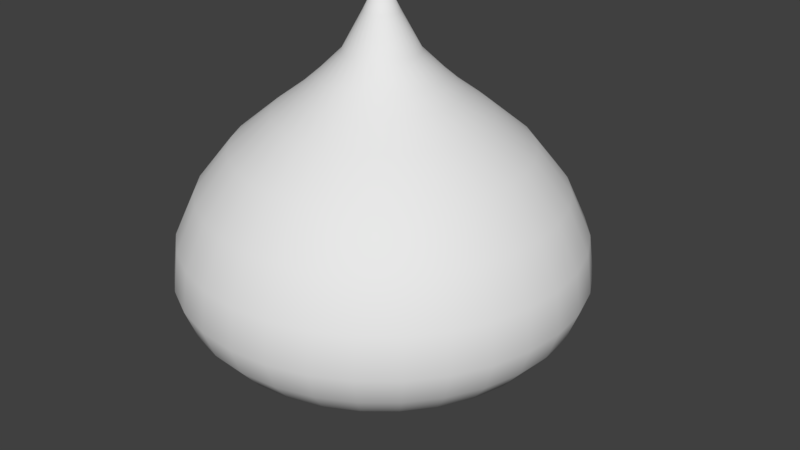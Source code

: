 # Source: slime2.blend  (saved by Blender 2.79.0; exported with 4.5.12 LTS)
import bpy
from mathutils import Matrix  # noqa: F401  (used for matrix-valued properties, if any)

bpy.ops.wm.read_factory_settings(use_empty=True)
scene = bpy.context.scene
scene.name = 'Scene'

# ---- collections
col_collection_1 = bpy.data.collections.new('Collection 1'); scene.collection.children.link(col_collection_1)

# ---- materials (node trees are filled in below, after node groups)
mat_eyes = bpy.data.materials.new('eyes')
mat_eyes.alpha_threshold = 0.0
mat_eyes.use_transparent_shadow = False
mat_eyes.roughness = 0.5

# ---- material node trees

# ---- world
world_world = bpy.data.worlds.new('World'); scene.world = world_world
world_world.color = (0.05088, 0.05088, 0.05088)
world_world.use_sun_shadow = False
world_world.sun_shadow_jitter_overblur = 0.0
world_world.cycles.sampling_method = 'MANUAL'

# ---- meshes
me_x = bpy.data.meshes.new('球體')
me_x.from_pydata([(3.247e-08, 0.08267, 1.662), (3.363e-08, 0.1772, 1.488), (3.421e-08, 0.2853, 1.382), (3.411e-08, 0.3685, 1.309), (2.819e-08, 0.4982, 1.212), (1.701e-08, 0.6939, 1.05), (8.572e-09, 0.8554, 0.8475), (3.141e-09, 0.9532, 0.6355), (2.129e-10, 0.9777, 0.4411), (0.0, 0.5556, 0.05443), (0.01613, 0.08108, 1.662), (0.03457, 0.1738, 1.488), (0.05567, 0.2799, 1.382), (0.07189, 0.3614, 1.309), (0.0972, 0.4887, 1.212), (0.1354, 0.6806, 1.05), (0.1669, 0.839, 0.8475), (0.186, 0.9348, 0.6355), (0.1907, 0.9589, 0.4411), (0.1802, 0.9061, 0.299), (0.1622, 0.8155, 0.1881), (0.1379, 0.6935, 0.1071), (0.1084, 0.5449, 0.05443), (0.07466, 0.3753, 0.02587), (0.03806, 0.1913, 0.01489), (0.03164, 0.07638, 1.662), (0.06782, 0.1637, 1.488), (0.1092, 0.2636, 1.382), (0.141, 0.3404, 1.309), (0.1907, 0.4603, 1.212), (0.2655, 0.6411, 1.05), (0.3274, 0.7903, 0.8475), (0.3648, 0.8806, 0.6355), (0.3741, 0.9033, 0.4411), (0.3536, 0.8536, 0.299), (0.3182, 0.7682, 0.1881), (0.2706, 0.6533, 0.1071), (0.2126, 0.5133, 0.05443), (0.1464, 0.3536, 0.02587), (0.07466, 0.1802, 0.01489), (0.04593, 0.06874, 1.662), (0.09846, 0.1474, 1.488), (0.1585, 0.2372, 1.382), (0.2047, 0.3064, 1.309), (0.2768, 0.4143, 1.212), (0.3855, 0.577, 1.05), (0.4752, 0.7112, 0.8475), (0.5295, 0.7925, 0.6355), (0.5432, 0.8129, 0.4411), (0.5133, 0.7682, 0.299), (0.4619, 0.6913, 0.1881), (0.3928, 0.5879, 0.1071), (0.3087, 0.4619, 0.05443), (0.2126, 0.3182, 0.02587), (0.1084, 0.1622, 0.01489), (0.05846, 0.05846, 1.662), (0.1253, 0.1253, 1.488), (0.2018, 0.2018, 1.382), (0.2606, 0.2606, 1.309), (0.3523, 0.3523, 1.212), (0.4907, 0.4907, 1.05), (0.6049, 0.6049, 0.8475), (0.674, 0.674, 0.6355), (0.6913, 0.6913, 0.4411), (0.6533, 0.6533, 0.299), (0.5879, 0.5879, 0.1881), (0.5, 0.5, 0.1071), (0.3928, 0.3928, 0.05443), (0.2706, 0.2706, 0.02587), (0.1379, 0.1379, 0.01489), (0.06874, 0.04593, 1.662), (0.1474, 0.09846, 1.488), (0.2372, 0.1585, 1.382), (0.3064, 0.2047, 1.309), (0.4143, 0.2768, 1.212), (0.577, 0.3855, 1.05), (0.7112, 0.4752, 0.8475), (0.7925, 0.5295, 0.6355), (0.8129, 0.5432, 0.4411), (0.7682, 0.5133, 0.299), (0.6913, 0.4619, 0.1881), (0.5879, 0.3928, 0.1071), (0.4619, 0.3087, 0.05443), (0.3182, 0.2126, 0.02587), (0.1622, 0.1084, 0.01489), (0.07638, 0.03164, 1.662), (0.1637, 0.06782, 1.488), (0.2636, 0.1092, 1.382), (0.3404, 0.141, 1.309), (0.4603, 0.1907, 1.212), (0.6411, 0.2655, 1.05), (0.7903, 0.3274, 0.8475), (0.8806, 0.3648, 0.6355), (0.9033, 0.3741, 0.4411), (0.8536, 0.3536, 0.299), (0.7682, 0.3182, 0.1881), (0.6533, 0.2706, 0.1071), (0.5133, 0.2126, 0.05443), (0.3536, 0.1464, 0.02587), (0.1802, 0.07466, 0.01489), (0.08108, 0.01613, 1.662), (0.1738, 0.03457, 1.488), (0.2799, 0.05567, 1.382), (0.3614, 0.07189, 1.309), (0.4887, 0.0972, 1.212), (0.6806, 0.1354, 1.05), (0.839, 0.1669, 0.8475), (0.9348, 0.186, 0.6355), (0.9589, 0.1907, 0.4411), (0.9061, 0.1802, 0.299), (0.8155, 0.1622, 0.1881), (0.6935, 0.1379, 0.1071), (0.5449, 0.1084, 0.05443), (0.3753, 0.07466, 0.02587), (0.1913, 0.03806, 0.01489), (0.08267, -2.997e-07, 1.662), (0.1772, -2.92e-07, 1.488), (0.2853, -2.83e-07, 1.382), (0.3685, -2.849e-07, 1.309), (0.4982, -2.98e-07, 1.212), (0.6939, -2.649e-07, 1.05), (0.8554, -3.729e-07, 0.8475), (0.9532, -3.719e-07, 0.6355), (0.9777, -3.932e-07, 0.4411), (0.9239, -2.298e-07, 0.299), (0.8315, -3.341e-07, 0.1881), (0.7071, -3.192e-07, 0.1071), (0.5556, -3.415e-07, 0.05443), (0.3827, -3.043e-07, 0.02587), (0.1951, -3.08e-07, 0.01489), (0.08108, -0.01613, 1.662), (0.1738, -0.03457, 1.488), (0.2799, -0.05567, 1.382), (0.3614, -0.07189, 1.309), (0.4887, -0.0972, 1.212), (0.6806, -0.1354, 1.05), (0.839, -0.1669, 0.8475), (0.9348, -0.186, 0.6355), (0.9589, -0.1907, 0.4411), (0.9061, -0.1802, 0.299), (0.8155, -0.1622, 0.1881), (0.6935, -0.138, 0.1071), (0.5449, -0.1084, 0.05443), (0.3753, -0.07466, 0.02587), (0.1913, -0.03806, 0.01489), (0.07638, -0.03164, 1.662), (0.1637, -0.06782, 1.488), (0.2636, -0.1092, 1.382), (0.3404, -0.141, 1.309), (0.4603, -0.1907, 1.212), (0.6411, -0.2655, 1.05), (0.7903, -0.3274, 0.8475), (0.8806, -0.3648, 0.6355), (0.9033, -0.3741, 0.4411), (0.8536, -0.3536, 0.299), (0.7682, -0.3182, 0.1881), (0.6533, -0.2706, 0.1071), (0.5133, -0.2126, 0.05443), (0.3536, -0.1464, 0.02587), (0.1802, -0.07466, 0.01489), (0.06874, -0.04593, 1.662), (0.1474, -0.09846, 1.488), (0.2372, -0.1585, 1.382), (0.3064, -0.2047, 1.309), (0.4143, -0.2768, 1.212), (0.577, -0.3855, 1.05), (0.7112, -0.4752, 0.8475), (0.7925, -0.5295, 0.6355), (0.8129, -0.5432, 0.4411), (0.7682, -0.5133, 0.299), (0.6913, -0.4619, 0.1881), (0.5879, -0.3928, 0.1071), (0.4619, -0.3087, 0.05443), (0.3182, -0.2126, 0.02587), (0.1622, -0.1084, 0.01489), (0.05846, -0.05846, 1.662), (0.1253, -0.1253, 1.488), (0.2018, -0.2018, 1.382), (0.2606, -0.2606, 1.309), (0.3523, -0.3523, 1.212), (0.4907, -0.4907, 1.05), (0.6049, -0.6049, 0.8475), (0.674, -0.674, 0.6355), (0.6913, -0.6913, 0.4411), (0.6533, -0.6533, 0.299), (0.5879, -0.5879, 0.1881), (0.5, -0.5, 0.1071), (0.3928, -0.3928, 0.05443), (0.2706, -0.2706, 0.02587), (0.1379, -0.138, 0.01489), (0.04593, -0.06874, 1.662), (0.09846, -0.1474, 1.488), (0.1585, -0.2372, 1.382), (0.2047, -0.3064, 1.309), (0.2768, -0.4143, 1.212), (0.3855, -0.577, 1.05), (0.4752, -0.7112, 0.8475), (0.5295, -0.7925, 0.6355), (0.5432, -0.8129, 0.4411), (0.5133, -0.7682, 0.299), (0.4619, -0.6913, 0.1881), (0.3928, -0.5879, 0.1071), (0.3087, -0.4619, 0.05443), (0.2126, -0.3182, 0.02587), (0.1084, -0.1622, 0.01489), (0.0, -3.258e-07, 0.01323), (0.03164, -0.07638, 1.662), (0.06782, -0.1637, 1.488), (0.1092, -0.2636, 1.382), (0.141, -0.3404, 1.309), (0.1907, -0.4603, 1.212), (0.2655, -0.6411, 1.05), (0.3274, -0.7903, 0.8475), (0.3648, -0.8806, 0.6355), (0.3741, -0.9033, 0.4411), (0.3536, -0.8536, 0.299), (0.3182, -0.7682, 0.1881), (0.2706, -0.6533, 0.1071), (0.2126, -0.5133, 0.05443), (0.1464, -0.3536, 0.02587), (0.07466, -0.1802, 0.01489), (0.01613, -0.08108, 1.662), (0.03457, -0.1738, 1.488), (0.05567, -0.2799, 1.382), (0.07189, -0.3614, 1.309), (0.0972, -0.4887, 1.212), (0.1354, -0.6806, 1.05), (0.1669, -0.839, 0.8475), (0.186, -0.9348, 0.6355), (0.1907, -0.9589, 0.4411), (0.1802, -0.9061, 0.299), (0.1622, -0.8155, 0.1881), (0.1379, -0.6935, 0.1071), (0.1084, -0.5449, 0.05443), (0.07466, -0.3753, 0.02587), (0.03806, -0.1913, 0.01489), (2.941e-08, -0.08267, 1.662), (5.271e-08, -0.1772, 1.488), (4.773e-08, -0.2853, 1.382), (2.065e-08, -0.3685, 1.309), (-2.301e-08, -0.4982, 1.212), (6.475e-08, -0.6939, 1.05), (-6.595e-08, -0.8554, 0.8475), (-9.25e-08, -0.9532, 0.6355), (-8.496e-08, -0.9777, 0.4411), (6.357e-08, -0.9239, 0.299), (-8.544e-08, -0.8315, 0.1881), (-2.584e-08, -0.7071, 0.1071), (-1.094e-08, -0.5556, 0.05443), (3.964e-09, -0.3827, 0.02587), (3.964e-09, -0.1951, 0.01489), (-0.01613, -0.08108, 1.662), (-0.03457, -0.1738, 1.488), (-0.05567, -0.2799, 1.382), (-0.07189, -0.3614, 1.309), (-0.0972, -0.4887, 1.212), (-0.1354, -0.6806, 1.05), (-0.1669, -0.839, 0.8475), (-0.186, -0.9348, 0.6355), (-0.1907, -0.9589, 0.4411), (-0.1802, -0.9061, 0.299), (-0.1622, -0.8155, 0.1881), (-0.1379, -0.6935, 0.1071), (-0.1084, -0.5449, 0.05443), (-0.07466, -0.3753, 0.02587), (-0.03806, -0.1913, 0.01489), (-0.03164, -0.07638, 1.662), (-0.06782, -0.1637, 1.488), (-0.1092, -0.2636, 1.382), (-0.141, -0.3404, 1.309), (-0.1907, -0.4603, 1.212), (-0.2655, -0.6411, 1.05), (-0.3274, -0.7903, 0.8475), (-0.3648, -0.8806, 0.6355), (-0.3741, -0.9033, 0.4411), (-0.3536, -0.8536, 0.299), (-0.3182, -0.7682, 0.1881), (-0.2706, -0.6533, 0.1071), (-0.2126, -0.5133, 0.05443), (-0.1464, -0.3536, 0.02587), (-0.07466, -0.1802, 0.01489), (-0.04593, -0.06874, 1.662), (-0.09846, -0.1474, 1.488), (-0.1585, -0.2372, 1.382), (-0.2047, -0.3064, 1.309), (-0.2768, -0.4143, 1.212), (-0.3855, -0.577, 1.05), (-0.4752, -0.7112, 0.8475), (-0.5295, -0.7925, 0.6355), (-0.5432, -0.8129, 0.4411), (-0.5133, -0.7682, 0.299), (-0.4619, -0.6913, 0.1881), (-0.3928, -0.5879, 0.1071), (-0.3087, -0.4619, 0.05443), (-0.2126, -0.3182, 0.02587), (-0.1084, -0.1622, 0.01489), (-1.699e-07, -4.973e-07, 1.823), (-0.05846, -0.05846, 1.662), (-0.1253, -0.1253, 1.488), (-0.2018, -0.2018, 1.382), (-0.2606, -0.2606, 1.309), (-0.3523, -0.3523, 1.212), (-0.4907, -0.4907, 1.05), (-0.6049, -0.6049, 0.8475), (-0.674, -0.674, 0.6355), (-0.6913, -0.6913, 0.4411), (-0.6533, -0.6533, 0.299), (-0.5879, -0.5879, 0.1881), (-0.5, -0.5, 0.1071), (-0.3928, -0.3928, 0.05443), (-0.2706, -0.2706, 0.02587), (-0.1379, -0.1379, 0.01489), (-0.06874, -0.04593, 1.662), (-0.1474, -0.09846, 1.488), (-0.2372, -0.1585, 1.382), (-0.3064, -0.2047, 1.309), (-0.4143, -0.2768, 1.212), (-0.577, -0.3855, 1.05), (-0.7112, -0.4752, 0.8475), (-0.7925, -0.5295, 0.6355), (-0.8129, -0.5432, 0.4411), (-0.7682, -0.5133, 0.299), (-0.6913, -0.4619, 0.1881), (-0.5879, -0.3928, 0.1071), (-0.4619, -0.3087, 0.05443), (-0.3182, -0.2126, 0.02587), (-0.1622, -0.1084, 0.01489), (-0.07638, -0.03164, 1.662), (-0.1637, -0.06782, 1.488), (-0.2636, -0.1092, 1.382), (-0.3404, -0.141, 1.309), (-0.4603, -0.1907, 1.212), (-0.6411, -0.2655, 1.05), (-0.7903, -0.3274, 0.8475), (-0.8806, -0.3648, 0.6355), (-0.9033, -0.3741, 0.4411), (-0.8536, -0.3536, 0.299), (-0.7682, -0.3182, 0.1881), (-0.6533, -0.2706, 0.1071), (-0.5133, -0.2126, 0.05443), (-0.3536, -0.1464, 0.02587), (-0.1802, -0.07466, 0.01489), (-0.08108, -0.01613, 1.662), (-0.1738, -0.03457, 1.488), (-0.2799, -0.05567, 1.382), (-0.3614, -0.07189, 1.309), (-0.4887, -0.0972, 1.212), (-0.6806, -0.1354, 1.05), (-0.839, -0.1669, 0.8475), (-0.9348, -0.186, 0.6355), (-0.9589, -0.1907, 0.4411), (-0.9061, -0.1802, 0.299), (-0.8155, -0.1622, 0.1881), (-0.6935, -0.1379, 0.1071), (-0.5449, -0.1084, 0.05443), (-0.3753, -0.07466, 0.02587), (-0.1913, -0.03806, 0.01489), (-0.08267, -2.934e-07, 1.662), (-0.1772, -2.747e-07, 1.488), (-0.2853, -2.677e-07, 1.382), (-0.3685, -2.151e-07, 1.309), (-0.4982, -1.819e-07, 1.212), (-0.6939, -2.985e-07, 1.05), (-0.8554, -1.13e-07, 0.8475), (-0.9532, -1.446e-07, 0.6355), (-0.9777, -9.61e-08, 0.4411), (-0.9239, -3.192e-07, 0.299), (-0.8315, -1.404e-07, 0.1881), (-0.7071, -1.851e-07, 0.1071), (-0.5556, -2.596e-07, 0.05443), (-0.3827, -2.521e-07, 0.02587), (-0.1951, -3.155e-07, 0.01489), (-0.08108, 0.01613, 1.662), (-0.1738, 0.03457, 1.488), (-0.2799, 0.05567, 1.382), (-0.3614, 0.07189, 1.309), (-0.4887, 0.0972, 1.212), (-0.6806, 0.1354, 1.05), (-0.839, 0.1669, 0.8475), (-0.9348, 0.186, 0.6355), (-0.9589, 0.1907, 0.4411), (-0.9061, 0.1802, 0.299), (-0.8155, 0.1622, 0.1881), (-0.6935, 0.1379, 0.1071), (-0.5449, 0.1084, 0.05443), (-0.3753, 0.07466, 0.02587), (-0.1913, 0.03806, 0.01489), (-0.07638, 0.03164, 1.662), (-0.1637, 0.06782, 1.488), (-0.2636, 0.1092, 1.382), (-0.3404, 0.141, 1.309), (-0.4603, 0.1907, 1.212), (-0.6411, 0.2655, 1.05), (-0.7903, 0.3274, 0.8475), (-0.8806, 0.3648, 0.6355), (-0.9032, 0.3741, 0.4411), (-0.8536, 0.3536, 0.299), (-0.7682, 0.3182, 0.1881), (-0.6533, 0.2706, 0.1071), (-0.5133, 0.2126, 0.05443), (-0.3536, 0.1464, 0.02587), (-0.1802, 0.07466, 0.01489), (-0.06874, 0.04593, 1.662), (-0.1474, 0.09846, 1.488), (-0.2372, 0.1585, 1.382), (-0.3064, 0.2047, 1.309), (-0.4143, 0.2768, 1.212), (-0.577, 0.3855, 1.05), (-0.7112, 0.4752, 0.8475), (-0.7925, 0.5295, 0.6355), (-0.8129, 0.5432, 0.4411), (-0.7682, 0.5133, 0.299), (-0.6913, 0.4619, 0.1881), (-0.5879, 0.3928, 0.1071), (-0.4619, 0.3087, 0.05443), (-0.3182, 0.2126, 0.02587), (-0.1622, 0.1084, 0.01489), (-0.05846, 0.05846, 1.662), (-0.1253, 0.1253, 1.488), (-0.2018, 0.2018, 1.382), (-0.2606, 0.2606, 1.309), (-0.3523, 0.3523, 1.212), (-0.4907, 0.4907, 1.05), (-0.6049, 0.6049, 0.8475), (-0.674, 0.674, 0.6355), (-0.6913, 0.6913, 0.4411), (-0.6533, 0.6533, 0.299), (-0.5879, 0.5879, 0.1881), (-0.5, 0.5, 0.1071), (-0.3928, 0.3928, 0.05443), (-0.2706, 0.2706, 0.02587), (-0.1379, 0.1379, 0.01489), (-0.04593, 0.06874, 1.662), (-0.09846, 0.1474, 1.488), (-0.1585, 0.2372, 1.382), (-0.2047, 0.3064, 1.309), (-0.2768, 0.4143, 1.212), (-0.3855, 0.577, 1.05), (-0.4752, 0.7112, 0.8475), (-0.5295, 0.7925, 0.6355), (-0.5432, 0.8129, 0.4411), (-0.5133, 0.7682, 0.299), (-0.4619, 0.6913, 0.1881), (-0.3928, 0.5879, 0.1071), (-0.3087, 0.4619, 0.05443), (-0.2126, 0.3182, 0.02587), (-0.1084, 0.1622, 0.01489), (-0.03164, 0.07638, 1.662), (-0.06782, 0.1637, 1.488), (-0.1092, 0.2636, 1.382), (-0.141, 0.3404, 1.309), (-0.1907, 0.4603, 1.212), (-0.2655, 0.6411, 1.05), (-0.3274, 0.7903, 0.8475), (-0.3648, 0.8806, 0.6355), (-0.3741, 0.9032, 0.4411), (-0.3536, 0.8536, 0.299), (-0.3182, 0.7682, 0.1881), (-0.2706, 0.6533, 0.1071), (-0.2126, 0.5133, 0.05443), (-0.1464, 0.3536, 0.02587), (-0.07466, 0.1802, 0.01489), (-0.01613, 0.08108, 1.662), (-0.03457, 0.1738, 1.488), (-0.05567, 0.2799, 1.382), (-0.07189, 0.3614, 1.309), (-0.0972, 0.4887, 1.212), (-0.1354, 0.6806, 1.05), (-0.1669, 0.839, 0.8475), (-0.186, 0.9348, 0.6355), (-0.1907, 0.9589, 0.4411), (-0.1802, 0.9061, 0.299), (-0.1622, 0.8155, 0.1881), (-0.1379, 0.6935, 0.1071), (-0.1084, 0.5449, 0.05443), (-0.07466, 0.3753, 0.02587), (-0.03806, 0.1913, 0.01489), (6.357e-08, 0.9239, 0.299), (2.722e-07, 0.8315, 0.1881), (1.53e-07, 0.7071, 0.1071), (7.847e-08, 0.3827, 0.02587), (1.514e-08, 0.1951, 0.01489)], [], [(2, 1, 11, 12), (478, 477, 19, 20), (3, 2, 12, 13), (479, 478, 20, 21), (4, 3, 13, 14), (9, 479, 21, 22), (5, 4, 14, 15), (480, 9, 22, 23), (6, 5, 15, 16), (481, 480, 23, 24), (7, 6, 16, 17), (0, 296, 10), (205, 481, 24), (8, 7, 17, 18), (1, 0, 10, 11), (477, 8, 18, 19), (11, 10, 25, 26), (19, 18, 33, 34), (12, 11, 26, 27), (20, 19, 34, 35), (13, 12, 27, 28), (21, 20, 35, 36), (14, 13, 28, 29), (22, 21, 36, 37), (15, 14, 29, 30), (23, 22, 37, 38), (16, 15, 30, 31), (24, 23, 38, 39), (17, 16, 31, 32), (10, 296, 25), (205, 24, 39), (18, 17, 32, 33), (30, 29, 44, 45), (38, 37, 52, 53), (31, 30, 45, 46), (39, 38, 53, 54), (32, 31, 46, 47), (25, 296, 40), (205, 39, 54), (33, 32, 47, 48), (26, 25, 40, 41), (34, 33, 48, 49), (27, 26, 41, 42), (35, 34, 49, 50), (28, 27, 42, 43), (36, 35, 50, 51), (29, 28, 43, 44), (37, 36, 51, 52), (49, 48, 63, 64), (42, 41, 56, 57), (50, 49, 64, 65), (43, 42, 57, 58), (51, 50, 65, 66), (44, 43, 58, 59), (52, 51, 66, 67), (45, 44, 59, 60), (53, 52, 67, 68), (46, 45, 60, 61), (54, 53, 68, 69), (47, 46, 61, 62), (40, 296, 55), (205, 54, 69), (48, 47, 62, 63), (41, 40, 55, 56), (68, 67, 82, 83), (61, 60, 75, 76), (69, 68, 83, 84), (62, 61, 76, 77), (55, 296, 70), (205, 69, 84), (63, 62, 77, 78), (56, 55, 70, 71), (64, 63, 78, 79), (57, 56, 71, 72), (65, 64, 79, 80), (58, 57, 72, 73), (66, 65, 80, 81), (59, 58, 73, 74), (67, 66, 81, 82), (60, 59, 74, 75), (72, 71, 86, 87), (80, 79, 94, 95), (73, 72, 87, 88), (81, 80, 95, 96), (74, 73, 88, 89), (82, 81, 96, 97), (75, 74, 89, 90), (83, 82, 97, 98), (76, 75, 90, 91), (84, 83, 98, 99), (77, 76, 91, 92), (70, 296, 85), (205, 84, 99), (78, 77, 92, 93), (71, 70, 85, 86), (79, 78, 93, 94), (91, 90, 105, 106), (99, 98, 113, 114), (92, 91, 106, 107), (85, 296, 100), (205, 99, 114), (93, 92, 107, 108), (86, 85, 100, 101), (94, 93, 108, 109), (87, 86, 101, 102), (95, 94, 109, 110), (88, 87, 102, 103), (96, 95, 110, 111), (89, 88, 103, 104), (97, 96, 111, 112), (90, 89, 104, 105), (98, 97, 112, 113), (110, 109, 124, 125), (103, 102, 117, 118), (111, 110, 125, 126), (104, 103, 118, 119), (112, 111, 126, 127), (105, 104, 119, 120), (113, 112, 127, 128), (106, 105, 120, 121), (114, 113, 128, 129), (107, 106, 121, 122), (100, 296, 115), (205, 114, 129), (108, 107, 122, 123), (101, 100, 115, 116), (109, 108, 123, 124), (102, 101, 116, 117), (129, 128, 143, 144), (122, 121, 136, 137), (115, 296, 130), (205, 129, 144), (123, 122, 137, 138), (116, 115, 130, 131), (124, 123, 138, 139), (117, 116, 131, 132), (125, 124, 139, 140), (118, 117, 132, 133), (126, 125, 140, 141), (119, 118, 133, 134), (127, 126, 141, 142), (120, 119, 134, 135), (128, 127, 142, 143), (121, 120, 135, 136), (141, 140, 155, 156), (134, 133, 148, 149), (142, 141, 156, 157), (135, 134, 149, 150), (143, 142, 157, 158), (136, 135, 150, 151), (144, 143, 158, 159), (137, 136, 151, 152), (130, 296, 145), (205, 144, 159), (138, 137, 152, 153), (131, 130, 145, 146), (139, 138, 153, 154), (132, 131, 146, 147), (140, 139, 154, 155), (133, 132, 147, 148), (145, 296, 160), (205, 159, 174), (153, 152, 167, 168), (146, 145, 160, 161), (154, 153, 168, 169), (147, 146, 161, 162), (155, 154, 169, 170), (148, 147, 162, 163), (156, 155, 170, 171), (149, 148, 163, 164), (157, 156, 171, 172), (150, 149, 164, 165), (158, 157, 172, 173), (151, 150, 165, 166), (159, 158, 173, 174), (152, 151, 166, 167), (164, 163, 178, 179), (172, 171, 186, 187), (165, 164, 179, 180), (173, 172, 187, 188), (166, 165, 180, 181), (174, 173, 188, 189), (167, 166, 181, 182), (160, 296, 175), (205, 174, 189), (168, 167, 182, 183), (161, 160, 175, 176), (169, 168, 183, 184), (162, 161, 176, 177), (170, 169, 184, 185), (163, 162, 177, 178), (171, 170, 185, 186), (183, 182, 197, 198), (176, 175, 190, 191), (184, 183, 198, 199), (177, 176, 191, 192), (185, 184, 199, 200), (178, 177, 192, 193), (186, 185, 200, 201), (179, 178, 193, 194), (187, 186, 201, 202), (180, 179, 194, 195), (188, 187, 202, 203), (181, 180, 195, 196), (189, 188, 203, 204), (182, 181, 196, 197), (175, 296, 190), (205, 189, 204), (202, 201, 217, 218), (195, 194, 210, 211), (203, 202, 218, 219), (196, 195, 211, 212), (204, 203, 219, 220), (197, 196, 212, 213), (190, 296, 206), (205, 204, 220), (198, 197, 213, 214), (191, 190, 206, 207), (199, 198, 214, 215), (192, 191, 207, 208), (200, 199, 215, 216), (193, 192, 208, 209), (201, 200, 216, 217), (194, 193, 209, 210), (207, 206, 221, 222), (215, 214, 229, 230), (208, 207, 222, 223), (216, 215, 230, 231), (209, 208, 223, 224), (217, 216, 231, 232), (210, 209, 224, 225), (218, 217, 232, 233), (211, 210, 225, 226), (219, 218, 233, 234), (212, 211, 226, 227), (220, 219, 234, 235), (213, 212, 227, 228), (206, 296, 221), (205, 220, 235), (214, 213, 228, 229), (226, 225, 240, 241), (234, 233, 248, 249), (227, 226, 241, 242), (235, 234, 249, 250), (228, 227, 242, 243), (221, 296, 236), (205, 235, 250), (229, 228, 243, 244), (222, 221, 236, 237), (230, 229, 244, 245), (223, 222, 237, 238), (231, 230, 245, 246), (224, 223, 238, 239), (232, 231, 246, 247), (225, 224, 239, 240), (233, 232, 247, 248), (245, 244, 259, 260), (238, 237, 252, 253), (246, 245, 260, 261), (239, 238, 253, 254), (247, 246, 261, 262), (240, 239, 254, 255), (248, 247, 262, 263), (241, 240, 255, 256), (249, 248, 263, 264), (242, 241, 256, 257), (250, 249, 264, 265), (243, 242, 257, 258), (236, 296, 251), (205, 250, 265), (244, 243, 258, 259), (237, 236, 251, 252), (264, 263, 278, 279), (257, 256, 271, 272), (265, 264, 279, 280), (258, 257, 272, 273), (251, 296, 266), (205, 265, 280), (259, 258, 273, 274), (252, 251, 266, 267), (260, 259, 274, 275), (253, 252, 267, 268), (261, 260, 275, 276), (254, 253, 268, 269), (262, 261, 276, 277), (255, 254, 269, 270), (263, 262, 277, 278), (256, 255, 270, 271), (276, 275, 290, 291), (269, 268, 283, 284), (277, 276, 291, 292), (270, 269, 284, 285), (278, 277, 292, 293), (271, 270, 285, 286), (279, 278, 293, 294), (272, 271, 286, 287), (280, 279, 294, 295), (273, 272, 287, 288), (266, 296, 281), (205, 280, 295), (274, 273, 288, 289), (267, 266, 281, 282), (275, 274, 289, 290), (268, 267, 282, 283), (295, 294, 310, 311), (288, 287, 303, 304), (281, 296, 297), (205, 295, 311), (289, 288, 304, 305), (282, 281, 297, 298), (290, 289, 305, 306), (283, 282, 298, 299), (291, 290, 306, 307), (284, 283, 299, 300), (292, 291, 307, 308), (285, 284, 300, 301), (293, 292, 308, 309), (286, 285, 301, 302), (294, 293, 309, 310), (287, 286, 302, 303), (300, 299, 314, 315), (308, 307, 322, 323), (301, 300, 315, 316), (309, 308, 323, 324), (302, 301, 316, 317), (310, 309, 324, 325), (303, 302, 317, 318), (311, 310, 325, 326), (304, 303, 318, 319), (297, 296, 312), (205, 311, 326), (305, 304, 319, 320), (298, 297, 312, 313), (306, 305, 320, 321), (299, 298, 313, 314), (307, 306, 321, 322), (319, 318, 333, 334), (312, 296, 327), (205, 326, 341), (320, 319, 334, 335), (313, 312, 327, 328), (321, 320, 335, 336), (314, 313, 328, 329), (322, 321, 336, 337), (315, 314, 329, 330), (323, 322, 337, 338), (316, 315, 330, 331), (324, 323, 338, 339), (317, 316, 331, 332), (325, 324, 339, 340), (318, 317, 332, 333), (326, 325, 340, 341), (338, 337, 352, 353), (331, 330, 345, 346), (339, 338, 353, 354), (332, 331, 346, 347), (340, 339, 354, 355), (333, 332, 347, 348), (341, 340, 355, 356), (334, 333, 348, 349), (327, 296, 342), (205, 341, 356), (335, 334, 349, 350), (328, 327, 342, 343), (336, 335, 350, 351), (329, 328, 343, 344), (337, 336, 351, 352), (330, 329, 344, 345), (342, 296, 357), (205, 356, 371), (350, 349, 364, 365), (343, 342, 357, 358), (351, 350, 365, 366), (344, 343, 358, 359), (352, 351, 366, 367), (345, 344, 359, 360), (353, 352, 367, 368), (346, 345, 360, 361), (354, 353, 368, 369), (347, 346, 361, 362), (355, 354, 369, 370), (348, 347, 362, 363), (356, 355, 370, 371), (349, 348, 363, 364), (361, 360, 375, 376), (369, 368, 383, 384), (362, 361, 376, 377), (370, 369, 384, 385), (363, 362, 377, 378), (371, 370, 385, 386), (364, 363, 378, 379), (357, 296, 372), (205, 371, 386), (365, 364, 379, 380), (358, 357, 372, 373), (366, 365, 380, 381), (359, 358, 373, 374), (367, 366, 381, 382), (360, 359, 374, 375), (368, 367, 382, 383), (380, 379, 394, 395), (373, 372, 387, 388), (381, 380, 395, 396), (374, 373, 388, 389), (382, 381, 396, 397), (375, 374, 389, 390), (383, 382, 397, 398), (376, 375, 390, 391), (384, 383, 398, 399), (377, 376, 391, 392), (385, 384, 399, 400), (378, 377, 392, 393), (386, 385, 400, 401), (379, 378, 393, 394), (372, 296, 387), (205, 386, 401), (399, 398, 413, 414), (392, 391, 406, 407), (400, 399, 414, 415), (393, 392, 407, 408), (401, 400, 415, 416), (394, 393, 408, 409), (387, 296, 402), (205, 401, 416), (395, 394, 409, 410), (388, 387, 402, 403), (396, 395, 410, 411), (389, 388, 403, 404), (397, 396, 411, 412), (390, 389, 404, 405), (398, 397, 412, 413), (391, 390, 405, 406), (411, 410, 425, 426), (404, 403, 418, 419), (412, 411, 426, 427), (405, 404, 419, 420), (413, 412, 427, 428), (406, 405, 420, 421), (414, 413, 428, 429), (407, 406, 421, 422), (415, 414, 429, 430), (408, 407, 422, 423), (416, 415, 430, 431), (409, 408, 423, 424), (402, 296, 417), (205, 416, 431), (410, 409, 424, 425), (403, 402, 417, 418), (430, 429, 444, 445), (423, 422, 437, 438), (431, 430, 445, 446), (424, 423, 438, 439), (417, 296, 432), (205, 431, 446), (425, 424, 439, 440), (418, 417, 432, 433), (426, 425, 440, 441), (419, 418, 433, 434), (427, 426, 441, 442), (420, 419, 434, 435), (428, 427, 442, 443), (421, 420, 435, 436), (429, 428, 443, 444), (422, 421, 436, 437), (434, 433, 448, 449), (442, 441, 456, 457), (435, 434, 449, 450), (443, 442, 457, 458), (436, 435, 450, 451), (444, 443, 458, 459), (437, 436, 451, 452), (445, 444, 459, 460), (438, 437, 452, 453), (446, 445, 460, 461), (439, 438, 453, 454), (432, 296, 447), (205, 446, 461), (440, 439, 454, 455), (433, 432, 447, 448), (441, 440, 455, 456), (453, 452, 467, 468), (461, 460, 475, 476), (454, 453, 468, 469), (447, 296, 462), (205, 461, 476), (455, 454, 469, 470), (448, 447, 462, 463), (456, 455, 470, 471), (449, 448, 463, 464), (457, 456, 471, 472), (450, 449, 464, 465), (458, 457, 472, 473), (451, 450, 465, 466), (459, 458, 473, 474), (452, 451, 466, 467), (460, 459, 474, 475), (472, 471, 477, 478), (465, 464, 2, 3), (473, 472, 478, 479), (466, 465, 3, 4), (474, 473, 479, 9), (467, 466, 4, 5), (475, 474, 9, 480), (468, 467, 5, 6), (476, 475, 480, 481), (469, 468, 6, 7), (462, 296, 0), (205, 476, 481), (470, 469, 7, 8), (463, 462, 0, 1), (471, 470, 8, 477), (464, 463, 1, 2)])
me_x.polygons.foreach_set('use_smooth', [True] * 512)
_uv = me_x.uv_layers.new(name='UVMap')
_uv.uv.foreach_set('vector', [0.9384, 0.8412, 0.9385, 0.8385, 0.9388, 0.8382, 0.939, 0.8408, 0.9254, 0.8855, 0.9231, 0.8869, 0.9219, 0.8838, 0.9244, 0.8827, 0.9384, 0.8433, 0.9384, 0.8412, 0.939, 0.8408, 0.9392, 0.8427, 0.9274, 0.8839, 0.9254, 0.8855, 0.9244, 0.8827, 0.9265, 0.8815, 0.9387, 0.8463, 0.9384, 0.8433, 0.9392, 0.8427, 0.9397, 0.8455, 0.9486, 0.885, 0.9495, 0.8879, 0.9476, 0.8879, 0.9471, 0.885, 0.9389, 0.851, 0.9387, 0.8463, 0.9397, 0.8455, 0.9403, 0.8499, 0.948, 0.8818, 0.9486, 0.885, 0.9471, 0.885, 0.947, 0.8817, 0.9383, 0.8554, 0.9389, 0.851, 0.9403, 0.8499, 0.9401, 0.8541, 0.9476, 0.8782, 0.948, 0.8818, 0.947, 0.8817, 0.9471, 0.8782, 0.9171, 0.8884, 0.9139, 0.8881, 0.9128, 0.8853, 0.9159, 0.8852, 0.9322, 0.8649, 0.9325, 0.8678, 0.932, 0.8651, 0.9473, 0.8744, 0.9476, 0.8782, 0.9471, 0.8782, 0.9204, 0.888, 0.9171, 0.8884, 0.9159, 0.8852, 0.9191, 0.8847, 0.932, 0.8618, 0.9322, 0.8649, 0.932, 0.8651, 0.9314, 0.8622, 0.9231, 0.8869, 0.9204, 0.888, 0.9191, 0.8847, 0.9219, 0.8838, 0.9314, 0.8622, 0.932, 0.8651, 0.9317, 0.8652, 0.9308, 0.8625, 0.9219, 0.8838, 0.9191, 0.8847, 0.9181, 0.8812, 0.921, 0.8805, 0.9674, 0.8481, 0.9673, 0.8508, 0.9669, 0.8507, 0.9669, 0.8478, 0.9244, 0.8827, 0.9219, 0.8838, 0.921, 0.8805, 0.9235, 0.8797, 0.9676, 0.846, 0.9674, 0.8481, 0.9669, 0.8478, 0.9669, 0.8457, 0.9265, 0.8815, 0.9244, 0.8827, 0.9235, 0.8797, 0.9258, 0.879, 0.9681, 0.843, 0.9676, 0.846, 0.9669, 0.8457, 0.9671, 0.8425, 0.9283, 0.8802, 0.9265, 0.8815, 0.9258, 0.879, 0.9277, 0.8782, 0.9687, 0.8384, 0.9681, 0.843, 0.9671, 0.8425, 0.9674, 0.8377, 0.947, 0.8817, 0.9471, 0.885, 0.9457, 0.8846, 0.946, 0.8814, 0.9685, 0.8338, 0.9687, 0.8384, 0.9674, 0.8377, 0.9668, 0.8329, 0.9471, 0.8782, 0.947, 0.8817, 0.946, 0.8814, 0.9465, 0.878, 0.9159, 0.8852, 0.9128, 0.8853, 0.912, 0.8822, 0.915, 0.8818, 0.932, 0.8651, 0.9325, 0.8678, 0.9317, 0.8652, 0.9473, 0.8744, 0.9471, 0.8782, 0.9465, 0.878, 0.9191, 0.8847, 0.9159, 0.8852, 0.915, 0.8818, 0.9181, 0.8812, 0.9674, 0.8377, 0.9671, 0.8425, 0.966, 0.8424, 0.9658, 0.8374, 0.946, 0.8814, 0.9457, 0.8846, 0.9443, 0.8837, 0.945, 0.8809, 0.9668, 0.8329, 0.9674, 0.8377, 0.9658, 0.8374, 0.9649, 0.8326, 0.9465, 0.878, 0.946, 0.8814, 0.945, 0.8809, 0.9461, 0.8777, 0.915, 0.8818, 0.912, 0.8822, 0.9113, 0.8789, 0.9142, 0.8782, 0.9317, 0.8652, 0.9325, 0.8678, 0.9313, 0.8654, 0.9473, 0.8744, 0.9465, 0.878, 0.9461, 0.8777, 0.9181, 0.8812, 0.915, 0.8818, 0.9142, 0.8782, 0.9174, 0.8775, 0.9308, 0.8625, 0.9317, 0.8652, 0.9313, 0.8654, 0.9301, 0.8628, 0.921, 0.8805, 0.9181, 0.8812, 0.9174, 0.8775, 0.9203, 0.877, 0.9669, 0.8478, 0.9669, 0.8507, 0.9665, 0.8506, 0.9662, 0.8477, 0.9235, 0.8797, 0.921, 0.8805, 0.9203, 0.877, 0.9229, 0.8766, 0.9669, 0.8457, 0.9669, 0.8478, 0.9662, 0.8477, 0.9661, 0.8455, 0.9258, 0.879, 0.9235, 0.8797, 0.9229, 0.8766, 0.9252, 0.8763, 0.9671, 0.8425, 0.9669, 0.8457, 0.9661, 0.8455, 0.966, 0.8424, 0.9277, 0.8782, 0.9258, 0.879, 0.9252, 0.8763, 0.9273, 0.8761, 0.9203, 0.877, 0.9174, 0.8775, 0.917, 0.8737, 0.9199, 0.8734, 0.9662, 0.8477, 0.9665, 0.8506, 0.9661, 0.8506, 0.9655, 0.8477, 0.9229, 0.8766, 0.9203, 0.877, 0.9199, 0.8734, 0.9225, 0.8734, 0.9661, 0.8455, 0.9662, 0.8477, 0.9655, 0.8477, 0.9651, 0.8456, 0.9252, 0.8763, 0.9229, 0.8766, 0.9225, 0.8734, 0.9249, 0.8736, 0.966, 0.8424, 0.9661, 0.8455, 0.9651, 0.8456, 0.9647, 0.8425, 0.9273, 0.8761, 0.9252, 0.8763, 0.9249, 0.8736, 0.9271, 0.874, 0.9658, 0.8374, 0.966, 0.8424, 0.9647, 0.8425, 0.964, 0.8376, 0.945, 0.8809, 0.9443, 0.8837, 0.9431, 0.8825, 0.9442, 0.8801, 0.9649, 0.8326, 0.9658, 0.8374, 0.964, 0.8376, 0.9627, 0.8328, 0.9461, 0.8777, 0.945, 0.8809, 0.9442, 0.8801, 0.9456, 0.8773, 0.9142, 0.8782, 0.9113, 0.8789, 0.9109, 0.8757, 0.9138, 0.8745, 0.9676, 0.854, 0.9687, 0.8571, 0.9674, 0.854, 0.9473, 0.8744, 0.9461, 0.8777, 0.9456, 0.8773, 0.9174, 0.8775, 0.9142, 0.8782, 0.9138, 0.8745, 0.917, 0.8737, 0.9665, 0.8506, 0.9676, 0.854, 0.9674, 0.854, 0.9661, 0.8506, 0.9442, 0.8801, 0.9431, 0.8825, 0.942, 0.881, 0.9434, 0.879, 0.9627, 0.8328, 0.964, 0.8376, 0.9621, 0.8382, 0.9603, 0.8335, 0.9456, 0.8773, 0.9442, 0.8801, 0.9434, 0.879, 0.9453, 0.8768, 0.9609, 0.8289, 0.9627, 0.8328, 0.9603, 0.8335, 0.9583, 0.8297, 0.9674, 0.854, 0.9687, 0.8571, 0.9672, 0.8541, 0.9473, 0.8744, 0.9456, 0.8773, 0.9453, 0.8768, 0.917, 0.8737, 0.9138, 0.8745, 0.9137, 0.871, 0.9168, 0.8701, 0.9661, 0.8506, 0.9674, 0.854, 0.9672, 0.8541, 0.9656, 0.8508, 0.9199, 0.8734, 0.917, 0.8737, 0.9168, 0.8701, 0.9197, 0.87, 0.9655, 0.8477, 0.9661, 0.8506, 0.9656, 0.8508, 0.9647, 0.848, 0.9225, 0.8734, 0.9199, 0.8734, 0.9197, 0.87, 0.9224, 0.8703, 0.9651, 0.8456, 0.9655, 0.8477, 0.9647, 0.848, 0.9641, 0.8459, 0.9249, 0.8736, 0.9225, 0.8734, 0.9224, 0.8703, 0.9248, 0.871, 0.9647, 0.8425, 0.9651, 0.8456, 0.9641, 0.8459, 0.9634, 0.8429, 0.9271, 0.874, 0.9249, 0.8736, 0.9248, 0.871, 0.927, 0.8719, 0.964, 0.8376, 0.9647, 0.8425, 0.9634, 0.8429, 0.9621, 0.8382, 0.9647, 0.848, 0.9656, 0.8508, 0.9651, 0.851, 0.9639, 0.8484, 0.9224, 0.8703, 0.9197, 0.87, 0.9199, 0.8669, 0.9226, 0.8675, 0.9641, 0.8459, 0.9647, 0.848, 0.9639, 0.8484, 0.9631, 0.8464, 0.9248, 0.871, 0.9224, 0.8703, 0.9226, 0.8675, 0.925, 0.8686, 0.9634, 0.8429, 0.9641, 0.8459, 0.9631, 0.8464, 0.9619, 0.8436, 0.927, 0.8719, 0.9248, 0.871, 0.925, 0.8686, 0.9271, 0.87, 0.9621, 0.8382, 0.9634, 0.8429, 0.9619, 0.8436, 0.9601, 0.8391, 0.9434, 0.879, 0.942, 0.881, 0.9412, 0.8793, 0.9429, 0.8778, 0.9603, 0.8335, 0.9621, 0.8382, 0.9601, 0.8391, 0.9579, 0.8347, 0.9453, 0.8768, 0.9434, 0.879, 0.9429, 0.8778, 0.945, 0.8762, 0.9583, 0.8297, 0.9603, 0.8335, 0.9579, 0.8347, 0.9556, 0.8311, 0.9672, 0.8541, 0.9687, 0.8571, 0.967, 0.8542, 0.9473, 0.8744, 0.9453, 0.8768, 0.945, 0.8762, 0.9563, 0.8272, 0.9583, 0.8297, 0.9556, 0.8311, 0.9536, 0.8286, 0.9656, 0.8508, 0.9672, 0.8541, 0.967, 0.8542, 0.9651, 0.851, 0.9197, 0.87, 0.9168, 0.8701, 0.917, 0.8668, 0.9199, 0.8669, 0.9579, 0.8347, 0.9601, 0.8391, 0.9581, 0.8405, 0.9555, 0.8364, 0.945, 0.8762, 0.9429, 0.8778, 0.9425, 0.8765, 0.9448, 0.8755, 0.9556, 0.8311, 0.9579, 0.8347, 0.9555, 0.8364, 0.9529, 0.8329, 0.967, 0.8542, 0.9687, 0.8571, 0.9667, 0.8544, 0.9473, 0.8744, 0.945, 0.8762, 0.9448, 0.8755, 0.9536, 0.8286, 0.9556, 0.8311, 0.9529, 0.8329, 0.9508, 0.8305, 0.9651, 0.851, 0.967, 0.8542, 0.9667, 0.8544, 0.9646, 0.8514, 0.9199, 0.8669, 0.917, 0.8668, 0.9175, 0.8638, 0.9204, 0.8641, 0.9639, 0.8484, 0.9651, 0.851, 0.9646, 0.8514, 0.9631, 0.8489, 0.9226, 0.8675, 0.9199, 0.8669, 0.9204, 0.8641, 0.923, 0.865, 0.9631, 0.8464, 0.9639, 0.8484, 0.9631, 0.8489, 0.962, 0.8472, 0.925, 0.8686, 0.9226, 0.8675, 0.923, 0.865, 0.9253, 0.8664, 0.9619, 0.8436, 0.9631, 0.8464, 0.962, 0.8472, 0.9605, 0.8446, 0.9271, 0.87, 0.925, 0.8686, 0.9253, 0.8664, 0.9274, 0.8684, 0.9601, 0.8391, 0.9619, 0.8436, 0.9605, 0.8446, 0.9581, 0.8405, 0.9429, 0.8778, 0.9412, 0.8793, 0.9406, 0.8773, 0.9425, 0.8765, 0.923, 0.865, 0.9204, 0.8641, 0.9211, 0.8618, 0.9236, 0.8629, 0.962, 0.8472, 0.9631, 0.8489, 0.9623, 0.8496, 0.961, 0.8481, 0.9253, 0.8664, 0.923, 0.865, 0.9236, 0.8629, 0.9259, 0.8647, 0.9605, 0.8446, 0.962, 0.8472, 0.961, 0.8481, 0.9592, 0.8458, 0.9274, 0.8684, 0.9253, 0.8664, 0.9259, 0.8647, 0.9278, 0.867, 0.9581, 0.8405, 0.9605, 0.8446, 0.9592, 0.8458, 0.9563, 0.8422, 0.9425, 0.8765, 0.9406, 0.8773, 0.9403, 0.8753, 0.9423, 0.875, 0.9555, 0.8364, 0.9581, 0.8405, 0.9563, 0.8422, 0.9532, 0.8385, 0.9448, 0.8755, 0.9425, 0.8765, 0.9423, 0.875, 0.9447, 0.8748, 0.9529, 0.8329, 0.9555, 0.8364, 0.9532, 0.8385, 0.9504, 0.8352, 0.9667, 0.8544, 0.9687, 0.8571, 0.9665, 0.8546, 0.9473, 0.8744, 0.9448, 0.8755, 0.9447, 0.8748, 0.9508, 0.8305, 0.9529, 0.8329, 0.9504, 0.8352, 0.9482, 0.8329, 0.9646, 0.8514, 0.9667, 0.8544, 0.9665, 0.8546, 0.9641, 0.8518, 0.9204, 0.8641, 0.9175, 0.8638, 0.9183, 0.8614, 0.9211, 0.8618, 0.9631, 0.8489, 0.9646, 0.8514, 0.9641, 0.8518, 0.9623, 0.8496, 0.9447, 0.8748, 0.9423, 0.875, 0.9423, 0.8736, 0.9447, 0.874, 0.9504, 0.8352, 0.9532, 0.8385, 0.9511, 0.8408, 0.9481, 0.8379, 0.9665, 0.8546, 0.9687, 0.8571, 0.9663, 0.8548, 0.9473, 0.8744, 0.9447, 0.8748, 0.9447, 0.874, 0.9482, 0.8329, 0.9504, 0.8352, 0.9481, 0.8379, 0.9458, 0.8356, 0.9641, 0.8518, 0.9665, 0.8546, 0.9663, 0.8548, 0.9637, 0.8523, 0.9471, 0.8318, 0.9482, 0.8329, 0.9458, 0.8356, 0.9448, 0.8344, 0.9623, 0.8496, 0.9641, 0.8518, 0.9637, 0.8523, 0.9616, 0.8504, 0.9673, 0.8594, 0.9694, 0.8577, 0.9707, 0.859, 0.9686, 0.8606, 0.961, 0.8481, 0.9623, 0.8496, 0.9616, 0.8504, 0.9601, 0.8491, 0.9658, 0.8617, 0.9673, 0.8594, 0.9686, 0.8606, 0.9668, 0.8627, 0.9592, 0.8458, 0.961, 0.8481, 0.9601, 0.8491, 0.958, 0.8472, 0.9278, 0.867, 0.9259, 0.8647, 0.9266, 0.8634, 0.9284, 0.866, 0.9563, 0.8422, 0.9592, 0.8458, 0.958, 0.8472, 0.9546, 0.8441, 0.9423, 0.875, 0.9403, 0.8753, 0.9403, 0.8731, 0.9423, 0.8736, 0.9532, 0.8385, 0.9563, 0.8422, 0.9546, 0.8441, 0.9511, 0.8408, 0.9668, 0.8627, 0.9686, 0.8606, 0.9697, 0.8623, 0.9678, 0.8642, 0.958, 0.8472, 0.9601, 0.8491, 0.9594, 0.8502, 0.957, 0.8487, 0.9656, 0.8653, 0.9668, 0.8627, 0.9678, 0.8642, 0.9664, 0.8664, 0.9546, 0.8441, 0.958, 0.8472, 0.957, 0.8487, 0.9532, 0.8462, 0.9423, 0.8736, 0.9403, 0.8731, 0.9406, 0.8711, 0.9425, 0.8721, 0.9511, 0.8408, 0.9546, 0.8441, 0.9532, 0.8462, 0.9493, 0.8434, 0.9447, 0.874, 0.9423, 0.8736, 0.9425, 0.8721, 0.9448, 0.8733, 0.9481, 0.8379, 0.9511, 0.8408, 0.9493, 0.8434, 0.9461, 0.8407, 0.9663, 0.8548, 0.9687, 0.8571, 0.9661, 0.8551, 0.9473, 0.8744, 0.9447, 0.874, 0.9448, 0.8733, 0.9458, 0.8356, 0.9481, 0.8379, 0.9461, 0.8407, 0.9438, 0.8385, 0.9637, 0.8523, 0.9663, 0.8548, 0.9661, 0.8551, 0.9633, 0.8528, 0.9707, 0.859, 0.9734, 0.8581, 0.9748, 0.8602, 0.972, 0.861, 0.9616, 0.8504, 0.9637, 0.8523, 0.9633, 0.8528, 0.961, 0.8513, 0.9686, 0.8606, 0.9707, 0.859, 0.972, 0.861, 0.9697, 0.8623, 0.9601, 0.8491, 0.9616, 0.8504, 0.961, 0.8513, 0.9594, 0.8502, 0.9661, 0.8551, 0.9687, 0.8571, 0.966, 0.8553, 0.9473, 0.8744, 0.9448, 0.8733, 0.945, 0.8726, 0.9438, 0.8385, 0.9461, 0.8407, 0.9445, 0.8437, 0.9421, 0.8416, 0.9633, 0.8528, 0.9661, 0.8551, 0.966, 0.8553, 0.963, 0.8534, 0.972, 0.861, 0.9748, 0.8602, 0.976, 0.8628, 0.9732, 0.8634, 0.961, 0.8513, 0.9633, 0.8528, 0.963, 0.8534, 0.9605, 0.8522, 0.9697, 0.8623, 0.972, 0.861, 0.9732, 0.8634, 0.9708, 0.8645, 0.9594, 0.8502, 0.961, 0.8513, 0.9605, 0.8522, 0.9588, 0.8514, 0.9678, 0.8642, 0.9697, 0.8623, 0.9708, 0.8645, 0.9687, 0.8661, 0.957, 0.8487, 0.9594, 0.8502, 0.9588, 0.8514, 0.9561, 0.8502, 0.9664, 0.8664, 0.9678, 0.8642, 0.9687, 0.8661, 0.9671, 0.8679, 0.9532, 0.8462, 0.957, 0.8487, 0.9561, 0.8502, 0.952, 0.8484, 0.9425, 0.8721, 0.9406, 0.8711, 0.9412, 0.8691, 0.9429, 0.8708, 0.9493, 0.8434, 0.9532, 0.8462, 0.952, 0.8484, 0.9479, 0.8461, 0.9448, 0.8733, 0.9425, 0.8721, 0.9429, 0.8708, 0.945, 0.8726, 0.9461, 0.8407, 0.9493, 0.8434, 0.9479, 0.8461, 0.9445, 0.8437, 0.9561, 0.8502, 0.9588, 0.8514, 0.9583, 0.8525, 0.9555, 0.8518, 0.9671, 0.8679, 0.9687, 0.8661, 0.9695, 0.8683, 0.9677, 0.8697, 0.952, 0.8484, 0.9561, 0.8502, 0.9555, 0.8518, 0.9512, 0.8506, 0.9429, 0.8708, 0.9412, 0.8691, 0.942, 0.8674, 0.9435, 0.8696, 0.9479, 0.8461, 0.952, 0.8484, 0.9512, 0.8506, 0.9469, 0.8488, 0.945, 0.8726, 0.9429, 0.8708, 0.9435, 0.8696, 0.9453, 0.872, 0.9445, 0.8437, 0.9479, 0.8461, 0.9469, 0.8488, 0.9433, 0.8468, 0.966, 0.8553, 0.9687, 0.8571, 0.9659, 0.8556, 0.9473, 0.8744, 0.945, 0.8726, 0.9453, 0.872, 0.9421, 0.8416, 0.9445, 0.8437, 0.9433, 0.8468, 0.941, 0.8447, 0.963, 0.8534, 0.966, 0.8553, 0.9659, 0.8556, 0.9628, 0.8539, 0.9732, 0.8634, 0.976, 0.8628, 0.9771, 0.8659, 0.9742, 0.8664, 0.9605, 0.8522, 0.963, 0.8534, 0.9628, 0.8539, 0.9602, 0.8531, 0.9708, 0.8645, 0.9732, 0.8634, 0.9742, 0.8664, 0.9717, 0.8672, 0.9588, 0.8514, 0.9605, 0.8522, 0.9602, 0.8531, 0.9583, 0.8525, 0.9687, 0.8661, 0.9708, 0.8645, 0.9717, 0.8672, 0.9695, 0.8683, 0.9771, 0.8659, 0.9804, 0.8662, 0.9812, 0.8695, 0.9779, 0.8693, 0.9628, 0.8539, 0.9659, 0.8556, 0.9658, 0.8559, 0.9627, 0.8545, 0.9742, 0.8664, 0.9771, 0.8659, 0.9779, 0.8693, 0.975, 0.8696, 0.9602, 0.8531, 0.9628, 0.8539, 0.9627, 0.8545, 0.96, 0.854, 0.9717, 0.8672, 0.9742, 0.8664, 0.975, 0.8696, 0.9724, 0.8701, 0.9583, 0.8525, 0.9602, 0.8531, 0.96, 0.854, 0.9581, 0.8536, 0.9695, 0.8683, 0.9717, 0.8672, 0.9724, 0.8701, 0.9701, 0.8708, 0.9555, 0.8518, 0.9583, 0.8525, 0.9581, 0.8536, 0.9552, 0.8533, 0.9677, 0.8697, 0.9695, 0.8683, 0.9701, 0.8708, 0.9682, 0.8716, 0.9512, 0.8506, 0.9555, 0.8518, 0.9552, 0.8533, 0.9507, 0.8527, 0.9435, 0.8696, 0.942, 0.8674, 0.9431, 0.8659, 0.9442, 0.8686, 0.9469, 0.8488, 0.9512, 0.8506, 0.9507, 0.8527, 0.9463, 0.8514, 0.9453, 0.872, 0.9435, 0.8696, 0.9442, 0.8686, 0.9456, 0.8715, 0.9433, 0.8468, 0.9469, 0.8488, 0.9463, 0.8514, 0.9427, 0.8497, 0.9659, 0.8556, 0.9687, 0.8571, 0.9658, 0.8559, 0.9473, 0.8744, 0.9453, 0.872, 0.9456, 0.8715, 0.9682, 0.8716, 0.9701, 0.8708, 0.9706, 0.8735, 0.9685, 0.8737, 0.9507, 0.8527, 0.9552, 0.8533, 0.9551, 0.8548, 0.9506, 0.8547, 0.9442, 0.8686, 0.9431, 0.8659, 0.9443, 0.8647, 0.945, 0.8678, 0.497, 0.868, 0.497, 0.9884, 0.4144, 0.9884, 0.4144, 0.868, 0.9456, 0.8715, 0.9442, 0.8686, 0.945, 0.8678, 0.9461, 0.8711, 0.497, 0.7593, 0.497, 0.868, 0.4144, 0.868, 0.4144, 0.7593, 0.9658, 0.8559, 0.9687, 0.8571, 0.9658, 0.8561, 0.9473, 0.8744, 0.9456, 0.8715, 0.9461, 0.8711, 0.9779, 0.8693, 0.9812, 0.8695, 0.9814, 0.8631, 0.9785, 0.873, 0.9627, 0.8545, 0.9658, 0.8559, 0.9658, 0.8561, 0.9626, 0.855, 0.975, 0.8696, 0.9779, 0.8693, 0.9785, 0.873, 0.9756, 0.8731, 0.96, 0.854, 0.9627, 0.8545, 0.9626, 0.855, 0.96, 0.8548, 0.9724, 0.8701, 0.975, 0.8696, 0.9756, 0.8731, 0.9729, 0.8733, 0.9581, 0.8536, 0.96, 0.854, 0.96, 0.8548, 0.958, 0.8547, 0.9701, 0.8708, 0.9724, 0.8701, 0.9729, 0.8733, 0.9706, 0.8735, 0.9552, 0.8533, 0.9581, 0.8536, 0.958, 0.8547, 0.9551, 0.8548, 0.928, 0.8661, 0.9292, 0.8637, 0.9296, 0.8639, 0.9287, 0.8665, 0.8761, 0.7934, 0.8761, 0.8434, 0.8138, 0.8434, 0.8138, 0.7934, 0.96, 0.8548, 0.9626, 0.855, 0.9627, 0.8554, 0.9601, 0.8555, 0.9729, 0.8733, 0.9756, 0.8731, 0.9759, 0.8766, 0.9732, 0.8764, 0.958, 0.8547, 0.96, 0.8548, 0.9601, 0.8555, 0.9582, 0.8556, 0.9706, 0.8735, 0.9729, 0.8733, 0.9732, 0.8764, 0.9708, 0.8762, 0.9551, 0.8548, 0.958, 0.8547, 0.9582, 0.8556, 0.9554, 0.856, 0.9685, 0.8737, 0.9706, 0.8735, 0.9708, 0.8762, 0.9687, 0.8759, 0.9506, 0.8547, 0.9551, 0.8548, 0.9554, 0.856, 0.9509, 0.8564, 0.945, 0.8678, 0.9443, 0.8647, 0.9457, 0.8639, 0.946, 0.8672, 0.4144, 0.868, 0.4144, 0.9884, 0.3318, 0.9884, 0.3318, 0.868, 0.9461, 0.8711, 0.945, 0.8678, 0.946, 0.8672, 0.9466, 0.8708, 0.4144, 0.7593, 0.4144, 0.868, 0.3318, 0.868, 0.3318, 0.7593, 0.9292, 0.8637, 0.9304, 0.8614, 0.9296, 0.8639, 0.9473, 0.8744, 0.9461, 0.8711, 0.9466, 0.8708, 0.8761, 0.8434, 0.8761, 0.9079, 0.8138, 0.9079, 0.8138, 0.8434, 0.9509, 0.8564, 0.9554, 0.856, 0.9558, 0.857, 0.9516, 0.8578, 0.946, 0.8672, 0.9457, 0.8639, 0.9471, 0.8635, 0.947, 0.867, 0.3318, 0.868, 0.3318, 0.9884, 0.2492, 0.9884, 0.2492, 0.868, 0.9466, 0.8708, 0.946, 0.8672, 0.947, 0.867, 0.9471, 0.8707, 0.3318, 0.7593, 0.3318, 0.868, 0.2492, 0.868, 0.2492, 0.7593, 0.9296, 0.8639, 0.9304, 0.8614, 0.9299, 0.8641, 0.9473, 0.8744, 0.9466, 0.8708, 0.9471, 0.8707, 0.8138, 0.8434, 0.8138, 0.9079, 0.7515, 0.9079, 0.7515, 0.8434, 0.9287, 0.8665, 0.9296, 0.8639, 0.9299, 0.8641, 0.9293, 0.8669, 0.8138, 0.7934, 0.8138, 0.8434, 0.7515, 0.8434, 0.7515, 0.7934, 0.9601, 0.8555, 0.9627, 0.8554, 0.9629, 0.8558, 0.9604, 0.8561, 0.9732, 0.8764, 0.9759, 0.8766, 0.9759, 0.88, 0.9732, 0.8795, 0.9582, 0.8556, 0.9601, 0.8555, 0.9604, 0.8561, 0.9585, 0.8564, 0.9708, 0.8762, 0.9732, 0.8764, 0.9732, 0.8795, 0.9708, 0.8789, 0.9554, 0.856, 0.9582, 0.8556, 0.9585, 0.8564, 0.9558, 0.857, 0.9687, 0.8759, 0.9708, 0.8762, 0.9708, 0.8789, 0.9687, 0.878, 0.7515, 0.7934, 0.7515, 0.8434, 0.6892, 0.8434, 0.6892, 0.7934, 0.9329, 0.8313, 0.935, 0.8323, 0.9347, 0.8326, 0.9323, 0.8317, 0.9732, 0.8795, 0.9759, 0.88, 0.9757, 0.8833, 0.973, 0.8825, 0.9313, 0.8304, 0.9329, 0.8313, 0.9323, 0.8317, 0.9306, 0.831, 0.9708, 0.8789, 0.9732, 0.8795, 0.973, 0.8825, 0.9706, 0.8814, 0.929, 0.8289, 0.9313, 0.8304, 0.9306, 0.831, 0.928, 0.8297, 0.9471, 0.8635, 0.9476, 0.8605, 0.9495, 0.8605, 0.9486, 0.8636, 0.9255, 0.8267, 0.929, 0.8289, 0.928, 0.8297, 0.9241, 0.8278, 0.947, 0.867, 0.9471, 0.8635, 0.9486, 0.8636, 0.948, 0.867, 0.2492, 0.868, 0.2492, 0.9884, 0.1667, 0.9884, 0.1667, 0.868, 0.9471, 0.8707, 0.947, 0.867, 0.948, 0.867, 0.9476, 0.8707, 0.2492, 0.7593, 0.2492, 0.868, 0.1667, 0.868, 0.1667, 0.7593, 0.9299, 0.8641, 0.9304, 0.8614, 0.9301, 0.8643, 0.9473, 0.8744, 0.9471, 0.8707, 0.9476, 0.8707, 0.7515, 0.8434, 0.7515, 0.9079, 0.6892, 0.9079, 0.6892, 0.8434, 0.9293, 0.8669, 0.9299, 0.8641, 0.9301, 0.8643, 0.9299, 0.8674, 0.948, 0.867, 0.9486, 0.8636, 0.95, 0.864, 0.949, 0.8673, 0.1667, 0.868, 0.1667, 0.9884, 0.08409, 0.9884, 0.08409, 0.868, 0.9476, 0.8707, 0.948, 0.867, 0.949, 0.8673, 0.9481, 0.8708, 0.1667, 0.7593, 0.1667, 0.868, 0.08409, 0.868, 0.08409, 0.7593, 0.9301, 0.8643, 0.9304, 0.8614, 0.9304, 0.8645, 0.9473, 0.8744, 0.9476, 0.8707, 0.9481, 0.8708, 0.6892, 0.8434, 0.6892, 0.9079, 0.6269, 0.9079, 0.6269, 0.8434, 0.9299, 0.8674, 0.9301, 0.8643, 0.9304, 0.8645, 0.9304, 0.8678, 0.6892, 0.7934, 0.6892, 0.8434, 0.6269, 0.8434, 0.6269, 0.7934, 0.9323, 0.8317, 0.9347, 0.8326, 0.9344, 0.833, 0.9318, 0.8324, 0.973, 0.8825, 0.9757, 0.8833, 0.9752, 0.8863, 0.9726, 0.8852, 0.9306, 0.831, 0.9323, 0.8317, 0.9318, 0.8324, 0.93, 0.8318, 0.9706, 0.8814, 0.973, 0.8825, 0.9726, 0.8852, 0.9703, 0.8836, 0.928, 0.8297, 0.9306, 0.831, 0.93, 0.8318, 0.9272, 0.8308, 0.9486, 0.8636, 0.9495, 0.8605, 0.9513, 0.8611, 0.95, 0.864, 0.9241, 0.8278, 0.928, 0.8297, 0.9272, 0.8308, 0.923, 0.8293, 0.9726, 0.8852, 0.9752, 0.8863, 0.9745, 0.8889, 0.9719, 0.8875, 0.93, 0.8318, 0.9318, 0.8324, 0.9315, 0.8331, 0.9296, 0.8328, 0.9513, 0.8611, 0.9529, 0.8587, 0.9549, 0.86, 0.9531, 0.8622, 0.9272, 0.8308, 0.93, 0.8318, 0.9296, 0.8328, 0.9267, 0.8321, 0.95, 0.864, 0.9513, 0.8611, 0.9531, 0.8622, 0.9514, 0.8649, 0.923, 0.8293, 0.9272, 0.8308, 0.9267, 0.8321, 0.9222, 0.8312, 0.949, 0.8673, 0.95, 0.864, 0.9514, 0.8649, 0.9499, 0.8679, 0.08409, 0.868, 0.08409, 0.9884, 0.001512, 0.9884, 0.001512, 0.868, 0.9481, 0.8708, 0.949, 0.8673, 0.9499, 0.8679, 0.9486, 0.8711, 0.08409, 0.7593, 0.08409, 0.868, 0.001512, 0.868, 0.001512, 0.7593, 0.9375, 0.8328, 0.9403, 0.8326, 0.9374, 0.8331, 0.9473, 0.8744, 0.9481, 0.8708, 0.9486, 0.8711, 0.9781, 0.887, 0.9814, 0.8867, 0.9807, 0.8894, 0.9773, 0.8897, 0.9344, 0.833, 0.9375, 0.8328, 0.9374, 0.8331, 0.9342, 0.8335, 0.9752, 0.8863, 0.9781, 0.887, 0.9773, 0.8897, 0.9745, 0.8889, 0.9318, 0.8324, 0.9344, 0.833, 0.9342, 0.8335, 0.9315, 0.8331, 0.9486, 0.8711, 0.9499, 0.8679, 0.9508, 0.8687, 0.949, 0.8715, 0.9142, 0.8315, 0.9178, 0.8309, 0.9173, 0.8336, 0.9137, 0.8345, 0.9374, 0.8331, 0.9403, 0.8326, 0.9374, 0.8333, 0.9473, 0.8744, 0.9486, 0.8711, 0.949, 0.8715, 0.9118, 0.8327, 0.9142, 0.8315, 0.9137, 0.8345, 0.9113, 0.8358, 0.9342, 0.8335, 0.9374, 0.8331, 0.9374, 0.8333, 0.9341, 0.834, 0.9745, 0.8889, 0.9773, 0.8897, 0.9763, 0.8918, 0.9735, 0.8909, 0.9315, 0.8331, 0.9342, 0.8335, 0.9341, 0.834, 0.9314, 0.834, 0.9549, 0.86, 0.957, 0.8584, 0.959, 0.8604, 0.9568, 0.8619, 0.9296, 0.8328, 0.9315, 0.8331, 0.9314, 0.834, 0.9294, 0.834, 0.9531, 0.8622, 0.9549, 0.86, 0.9568, 0.8619, 0.9546, 0.8638, 0.9267, 0.8321, 0.9296, 0.8328, 0.9294, 0.834, 0.9264, 0.8337, 0.9514, 0.8649, 0.9531, 0.8622, 0.9546, 0.8638, 0.9526, 0.8661, 0.9222, 0.8312, 0.9267, 0.8321, 0.9264, 0.8337, 0.9218, 0.8334, 0.9499, 0.8679, 0.9514, 0.8649, 0.9526, 0.8661, 0.9508, 0.8687, 0.9178, 0.8309, 0.9222, 0.8312, 0.9218, 0.8334, 0.9173, 0.8336, 0.9294, 0.834, 0.9314, 0.834, 0.9314, 0.835, 0.9294, 0.8353, 0.9546, 0.8638, 0.9568, 0.8619, 0.9583, 0.8642, 0.956, 0.8657, 0.9264, 0.8337, 0.9294, 0.834, 0.9294, 0.8353, 0.9265, 0.8355, 0.9526, 0.8661, 0.9546, 0.8638, 0.956, 0.8657, 0.9537, 0.8676, 0.9218, 0.8334, 0.9264, 0.8337, 0.9265, 0.8355, 0.9219, 0.8358, 0.9508, 0.8687, 0.9526, 0.8661, 0.9537, 0.8676, 0.9515, 0.8698, 0.9173, 0.8336, 0.9218, 0.8334, 0.9219, 0.8358, 0.9174, 0.8366, 0.949, 0.8715, 0.9508, 0.8687, 0.9515, 0.8698, 0.9494, 0.8721, 0.9137, 0.8345, 0.9173, 0.8336, 0.9174, 0.8366, 0.9137, 0.8378, 0.9374, 0.8333, 0.9403, 0.8326, 0.9374, 0.8336, 0.9473, 0.8744, 0.949, 0.8715, 0.9494, 0.8721, 0.9113, 0.8358, 0.9137, 0.8345, 0.9137, 0.8378, 0.9113, 0.8392, 0.9341, 0.834, 0.9374, 0.8333, 0.9374, 0.8336, 0.9341, 0.8346, 0.959, 0.8604, 0.9613, 0.8596, 0.9631, 0.8624, 0.9607, 0.863, 0.9314, 0.834, 0.9341, 0.834, 0.9341, 0.8346, 0.9314, 0.835, 0.9568, 0.8619, 0.959, 0.8604, 0.9607, 0.863, 0.9583, 0.8642, 0.9137, 0.8378, 0.9174, 0.8366, 0.9179, 0.8398, 0.9143, 0.8413, 0.9374, 0.8336, 0.9403, 0.8326, 0.9374, 0.8339, 0.9473, 0.8744, 0.9494, 0.8721, 0.9497, 0.8727, 0.9113, 0.8392, 0.9137, 0.8378, 0.9143, 0.8413, 0.9119, 0.8427, 0.9341, 0.8346, 0.9374, 0.8336, 0.9374, 0.8339, 0.9342, 0.8353, 0.9607, 0.863, 0.9631, 0.8624, 0.9645, 0.8655, 0.9621, 0.866, 0.9314, 0.835, 0.9341, 0.8346, 0.9342, 0.8353, 0.9316, 0.8361, 0.9583, 0.8642, 0.9607, 0.863, 0.9621, 0.866, 0.9595, 0.8669, 0.9294, 0.8353, 0.9314, 0.835, 0.9316, 0.8361, 0.9296, 0.8366, 0.956, 0.8657, 0.9583, 0.8642, 0.9595, 0.8669, 0.957, 0.868, 0.9265, 0.8355, 0.9294, 0.8353, 0.9296, 0.8366, 0.9268, 0.8373, 0.9537, 0.8676, 0.956, 0.8657, 0.957, 0.868, 0.9545, 0.8694, 0.9219, 0.8358, 0.9265, 0.8355, 0.9268, 0.8373, 0.9223, 0.8384, 0.9515, 0.8698, 0.9537, 0.8676, 0.9545, 0.8694, 0.952, 0.871, 0.9174, 0.8366, 0.9219, 0.8358, 0.9223, 0.8384, 0.9179, 0.8398, 0.9494, 0.8721, 0.9515, 0.8698, 0.952, 0.871, 0.9497, 0.8727, 0.957, 0.868, 0.9595, 0.8669, 0.9604, 0.8698, 0.9577, 0.8705, 0.9268, 0.8373, 0.9296, 0.8366, 0.9301, 0.838, 0.9273, 0.8391, 0.9545, 0.8694, 0.957, 0.868, 0.9577, 0.8705, 0.9551, 0.8714, 0.9223, 0.8384, 0.9268, 0.8373, 0.9273, 0.8391, 0.9231, 0.8409, 0.952, 0.871, 0.9545, 0.8694, 0.9551, 0.8714, 0.9524, 0.8724, 0.9179, 0.8398, 0.9223, 0.8384, 0.9231, 0.8409, 0.9189, 0.8429, 0.9497, 0.8727, 0.952, 0.871, 0.9524, 0.8724, 0.9499, 0.8734, 0.9143, 0.8413, 0.9179, 0.8398, 0.9189, 0.8429, 0.9154, 0.8448, 0.9374, 0.8339, 0.9403, 0.8326, 0.9375, 0.8342, 0.9473, 0.8744, 0.9497, 0.8727, 0.9499, 0.8734, 0.9119, 0.8427, 0.9143, 0.8413, 0.9154, 0.8448, 0.9131, 0.8463, 0.9342, 0.8353, 0.9374, 0.8339, 0.9375, 0.8342, 0.9344, 0.8359, 0.9621, 0.866, 0.9645, 0.8655, 0.9655, 0.8691, 0.963, 0.8693, 0.9316, 0.8361, 0.9342, 0.8353, 0.9344, 0.8359, 0.9319, 0.8371, 0.9595, 0.8669, 0.9621, 0.866, 0.963, 0.8693, 0.9604, 0.8698, 0.9296, 0.8366, 0.9316, 0.8361, 0.9319, 0.8371, 0.9301, 0.838, 0.9375, 0.8342, 0.9403, 0.8326, 0.9376, 0.8345, 0.9473, 0.8744, 0.9499, 0.8734, 0.95, 0.8741, 0.9131, 0.8463, 0.9154, 0.8448, 0.917, 0.8481, 0.9147, 0.8497, 0.9344, 0.8359, 0.9375, 0.8342, 0.9376, 0.8345, 0.9347, 0.8366, 0.963, 0.8693, 0.9655, 0.8691, 0.966, 0.8728, 0.9635, 0.8728, 0.9319, 0.8371, 0.9344, 0.8359, 0.9347, 0.8366, 0.9324, 0.8381, 0.9604, 0.8698, 0.963, 0.8693, 0.9635, 0.8728, 0.9608, 0.873, 0.9301, 0.838, 0.9319, 0.8371, 0.9324, 0.8381, 0.9307, 0.8393, 0.9577, 0.8705, 0.9604, 0.8698, 0.9608, 0.873, 0.9581, 0.8732, 0.9273, 0.8391, 0.9301, 0.838, 0.9307, 0.8393, 0.9282, 0.8409, 0.9551, 0.8714, 0.9577, 0.8705, 0.9581, 0.8732, 0.9553, 0.8735, 0.9231, 0.8409, 0.9273, 0.8391, 0.9282, 0.8409, 0.9242, 0.8434, 0.9524, 0.8724, 0.9551, 0.8714, 0.9553, 0.8735, 0.9526, 0.8738, 0.9189, 0.8429, 0.9231, 0.8409, 0.9242, 0.8434, 0.9203, 0.8459, 0.9499, 0.8734, 0.9524, 0.8724, 0.9526, 0.8738, 0.95, 0.8741, 0.9154, 0.8448, 0.9189, 0.8429, 0.9203, 0.8459, 0.917, 0.8481, 0.9282, 0.8409, 0.9307, 0.8393, 0.9314, 0.8405, 0.9292, 0.8425, 0.9553, 0.8735, 0.9581, 0.8732, 0.9581, 0.8759, 0.9553, 0.8756, 0.9242, 0.8434, 0.9282, 0.8409, 0.9292, 0.8425, 0.9257, 0.8457, 0.9526, 0.8738, 0.9553, 0.8735, 0.9553, 0.8756, 0.9526, 0.8753, 0.9203, 0.8459, 0.9242, 0.8434, 0.9257, 0.8457, 0.9221, 0.8488, 0.95, 0.8741, 0.9526, 0.8738, 0.9526, 0.8753, 0.95, 0.8749, 0.917, 0.8481, 0.9203, 0.8459, 0.9221, 0.8488, 0.919, 0.8513, 0.9376, 0.8345, 0.9403, 0.8326, 0.9378, 0.8348, 0.9473, 0.8744, 0.95, 0.8741, 0.95, 0.8749, 0.9147, 0.8497, 0.917, 0.8481, 0.919, 0.8513, 0.9168, 0.8529, 0.9347, 0.8366, 0.9376, 0.8345, 0.9378, 0.8348, 0.9351, 0.8371, 0.9635, 0.8728, 0.966, 0.8728, 0.966, 0.8765, 0.9635, 0.8763, 0.9324, 0.8381, 0.9347, 0.8366, 0.9351, 0.8371, 0.933, 0.8391, 0.9608, 0.873, 0.9635, 0.8728, 0.9635, 0.8763, 0.9608, 0.8761, 0.9307, 0.8393, 0.9324, 0.8381, 0.933, 0.8391, 0.9314, 0.8405, 0.9581, 0.8732, 0.9608, 0.873, 0.9608, 0.8761, 0.9581, 0.8759, 0.9168, 0.8529, 0.919, 0.8513, 0.9214, 0.854, 0.9192, 0.8558, 0.9351, 0.8371, 0.9378, 0.8348, 0.938, 0.835, 0.9355, 0.8377, 0.9635, 0.8763, 0.966, 0.8765, 0.9655, 0.8801, 0.963, 0.8797, 0.933, 0.8391, 0.9351, 0.8371, 0.9355, 0.8377, 0.9337, 0.8399, 0.9608, 0.8761, 0.9635, 0.8763, 0.963, 0.8797, 0.9604, 0.8792, 0.9314, 0.8405, 0.933, 0.8391, 0.9337, 0.8399, 0.9323, 0.8416, 0.9581, 0.8759, 0.9608, 0.8761, 0.9604, 0.8792, 0.9577, 0.8785, 0.9292, 0.8425, 0.9314, 0.8405, 0.9323, 0.8416, 0.9304, 0.844, 0.9553, 0.8756, 0.9581, 0.8759, 0.9577, 0.8785, 0.9551, 0.8777, 0.9257, 0.8457, 0.9292, 0.8425, 0.9304, 0.844, 0.9274, 0.8477, 0.9526, 0.8753, 0.9553, 0.8756, 0.9551, 0.8777, 0.9524, 0.8767, 0.9221, 0.8488, 0.9257, 0.8457, 0.9274, 0.8477, 0.9242, 0.8512, 0.95, 0.8749, 0.9526, 0.8753, 0.9524, 0.8767, 0.9499, 0.8756, 0.919, 0.8513, 0.9221, 0.8488, 0.9242, 0.8512, 0.9214, 0.854, 0.9378, 0.8348, 0.9403, 0.8326, 0.938, 0.835, 0.9473, 0.8744, 0.95, 0.8749, 0.9499, 0.8756, 0.9551, 0.8777, 0.9577, 0.8785, 0.957, 0.8809, 0.9545, 0.8796, 0.9274, 0.8477, 0.9304, 0.844, 0.9318, 0.8452, 0.9293, 0.8494, 0.9524, 0.8767, 0.9551, 0.8777, 0.9545, 0.8796, 0.952, 0.878, 0.9242, 0.8512, 0.9274, 0.8477, 0.9293, 0.8494, 0.9266, 0.8533, 0.9499, 0.8756, 0.9524, 0.8767, 0.952, 0.878, 0.9497, 0.8763, 0.9214, 0.854, 0.9242, 0.8512, 0.9266, 0.8533, 0.924, 0.8564, 0.938, 0.835, 0.9403, 0.8326, 0.9382, 0.8352, 0.9473, 0.8744, 0.9499, 0.8756, 0.9497, 0.8763, 0.9192, 0.8558, 0.9214, 0.854, 0.924, 0.8564, 0.9218, 0.8582, 0.9355, 0.8377, 0.938, 0.835, 0.9382, 0.8352, 0.936, 0.8381, 0.963, 0.8797, 0.9655, 0.8801, 0.9645, 0.8834, 0.9621, 0.8828, 0.9337, 0.8399, 0.9355, 0.8377, 0.936, 0.8381, 0.9345, 0.8406, 0.9604, 0.8792, 0.963, 0.8797, 0.9621, 0.8828, 0.9595, 0.882, 0.9323, 0.8416, 0.9337, 0.8399, 0.9345, 0.8406, 0.9333, 0.8424, 0.9577, 0.8785, 0.9604, 0.8792, 0.9595, 0.882, 0.957, 0.8809, 0.9304, 0.844, 0.9323, 0.8416, 0.9333, 0.8424, 0.9318, 0.8452, 0.9621, 0.8828, 0.9645, 0.8834, 0.9631, 0.8864, 0.9607, 0.8857, 0.9345, 0.8406, 0.936, 0.8381, 0.9365, 0.8384, 0.9353, 0.8411, 0.9595, 0.882, 0.9621, 0.8828, 0.9607, 0.8857, 0.9583, 0.8846, 0.9333, 0.8424, 0.9345, 0.8406, 0.9353, 0.8411, 0.9344, 0.8431, 0.957, 0.8809, 0.9595, 0.882, 0.9583, 0.8846, 0.956, 0.8831, 0.9318, 0.8452, 0.9333, 0.8424, 0.9344, 0.8431, 0.9332, 0.8461, 0.9545, 0.8796, 0.957, 0.8809, 0.956, 0.8831, 0.9537, 0.8813, 0.9293, 0.8494, 0.9318, 0.8452, 0.9332, 0.8461, 0.9313, 0.8506, 0.952, 0.878, 0.9545, 0.8796, 0.9537, 0.8813, 0.9515, 0.8792, 0.9266, 0.8533, 0.9293, 0.8494, 0.9313, 0.8506, 0.929, 0.8549, 0.9497, 0.8763, 0.952, 0.878, 0.9515, 0.8792, 0.9494, 0.8769, 0.924, 0.8564, 0.9266, 0.8533, 0.929, 0.8549, 0.9267, 0.8582, 0.9382, 0.8352, 0.9403, 0.8326, 0.9385, 0.8353, 0.9473, 0.8744, 0.9497, 0.8763, 0.9494, 0.8769, 0.9218, 0.8582, 0.924, 0.8564, 0.9267, 0.8582, 0.9246, 0.86, 0.936, 0.8381, 0.9382, 0.8352, 0.9385, 0.8353, 0.9365, 0.8384, 0.9515, 0.8792, 0.9537, 0.8813, 0.9526, 0.8827, 0.9508, 0.8802, 0.929, 0.8549, 0.9313, 0.8506, 0.9333, 0.8515, 0.9315, 0.8559, 0.9494, 0.8769, 0.9515, 0.8792, 0.9508, 0.8802, 0.949, 0.8774, 0.9267, 0.8582, 0.929, 0.8549, 0.9315, 0.8559, 0.9295, 0.8593, 0.9385, 0.8353, 0.9403, 0.8326, 0.9387, 0.8354, 0.9473, 0.8744, 0.9494, 0.8769, 0.949, 0.8774, 0.9246, 0.86, 0.9267, 0.8582, 0.9295, 0.8593, 0.9275, 0.8612, 0.9365, 0.8384, 0.9385, 0.8353, 0.9387, 0.8354, 0.937, 0.8386, 0.9607, 0.8857, 0.9631, 0.8864, 0.9613, 0.8889, 0.959, 0.8881, 0.9353, 0.8411, 0.9365, 0.8384, 0.937, 0.8386, 0.9361, 0.8414, 0.9583, 0.8846, 0.9607, 0.8857, 0.959, 0.8881, 0.9567, 0.8868, 0.9344, 0.8431, 0.9353, 0.8411, 0.9361, 0.8414, 0.9355, 0.8435, 0.956, 0.8831, 0.9583, 0.8846, 0.9567, 0.8868, 0.9546, 0.885, 0.9332, 0.8461, 0.9344, 0.8431, 0.9355, 0.8435, 0.9347, 0.8467, 0.9537, 0.8813, 0.956, 0.8831, 0.9546, 0.885, 0.9526, 0.8827, 0.9313, 0.8506, 0.9332, 0.8461, 0.9347, 0.8467, 0.9333, 0.8515, 0.9361, 0.8414, 0.937, 0.8386, 0.9376, 0.8387, 0.9369, 0.8416, 0.9567, 0.8868, 0.959, 0.8881, 0.9569, 0.89, 0.9549, 0.8885, 0.9355, 0.8435, 0.9361, 0.8414, 0.9369, 0.8416, 0.9365, 0.8437, 0.9546, 0.885, 0.9567, 0.8868, 0.9549, 0.8885, 0.9531, 0.8864, 0.9347, 0.8467, 0.9355, 0.8435, 0.9365, 0.8437, 0.9361, 0.8469, 0.9526, 0.8827, 0.9546, 0.885, 0.9531, 0.8864, 0.9514, 0.8839, 0.9333, 0.8515, 0.9347, 0.8467, 0.9361, 0.8469, 0.9353, 0.8518, 0.9508, 0.8802, 0.9526, 0.8827, 0.9514, 0.8839, 0.9499, 0.881, 0.9315, 0.8559, 0.9333, 0.8515, 0.9353, 0.8518, 0.934, 0.8564, 0.949, 0.8774, 0.9508, 0.8802, 0.9499, 0.881, 0.9486, 0.8778, 0.9295, 0.8593, 0.9315, 0.8559, 0.934, 0.8564, 0.9322, 0.8598, 0.9387, 0.8354, 0.9403, 0.8326, 0.939, 0.8355, 0.9473, 0.8744, 0.949, 0.8774, 0.9486, 0.8778, 0.9275, 0.8612, 0.9295, 0.8593, 0.9322, 0.8598, 0.9303, 0.8617, 0.937, 0.8386, 0.9387, 0.8354, 0.939, 0.8355, 0.9376, 0.8387, 0.9273, 0.8934, 0.9248, 0.8949, 0.9233, 0.8931, 0.9258, 0.8918, 0.934, 0.8564, 0.9353, 0.8518, 0.9372, 0.8517, 0.9363, 0.8562, 0.9486, 0.8778, 0.9499, 0.881, 0.949, 0.8815, 0.9481, 0.8781, 0.9322, 0.8598, 0.934, 0.8564, 0.9363, 0.8562, 0.9348, 0.8596, 0.939, 0.8355, 0.9403, 0.8326, 0.9392, 0.8355, 0.9473, 0.8744, 0.9486, 0.8778, 0.9481, 0.8781, 0.9233, 0.8931, 0.9199, 0.8935, 0.9185, 0.8912, 0.9217, 0.8908, 0.9376, 0.8387, 0.939, 0.8355, 0.9392, 0.8355, 0.938, 0.8386, 0.9258, 0.8918, 0.9233, 0.8931, 0.9217, 0.8908, 0.9244, 0.8896, 0.9369, 0.8416, 0.9376, 0.8387, 0.938, 0.8386, 0.9377, 0.8415, 0.9279, 0.8899, 0.9258, 0.8918, 0.9244, 0.8896, 0.9266, 0.8879, 0.9365, 0.8437, 0.9369, 0.8416, 0.9377, 0.8415, 0.9375, 0.8436, 0.9531, 0.8864, 0.9549, 0.8885, 0.9529, 0.8897, 0.9513, 0.8874, 0.9361, 0.8469, 0.9365, 0.8437, 0.9375, 0.8436, 0.9375, 0.8468, 0.9514, 0.8839, 0.9531, 0.8864, 0.9513, 0.8874, 0.95, 0.8847, 0.9353, 0.8518, 0.9361, 0.8469, 0.9375, 0.8468, 0.9372, 0.8517, 0.9499, 0.881, 0.9514, 0.8839, 0.95, 0.8847, 0.949, 0.8815, 0.9266, 0.8879, 0.9244, 0.8896, 0.9231, 0.8869, 0.9254, 0.8855, 0.9375, 0.8436, 0.9377, 0.8415, 0.9384, 0.8412, 0.9384, 0.8433, 0.9284, 0.8859, 0.9266, 0.8879, 0.9254, 0.8855, 0.9274, 0.8839, 0.9375, 0.8468, 0.9375, 0.8436, 0.9384, 0.8433, 0.9387, 0.8463, 0.95, 0.8847, 0.9513, 0.8874, 0.9495, 0.8879, 0.9486, 0.885, 0.9372, 0.8517, 0.9375, 0.8468, 0.9387, 0.8463, 0.9389, 0.851, 0.949, 0.8815, 0.95, 0.8847, 0.9486, 0.885, 0.948, 0.8818, 0.9363, 0.8562, 0.9372, 0.8517, 0.9389, 0.851, 0.9383, 0.8554, 0.9481, 0.8781, 0.949, 0.8815, 0.948, 0.8818, 0.9476, 0.8782, 0.9185, 0.8912, 0.9151, 0.8906, 0.9139, 0.8881, 0.9171, 0.8884, 0.9325, 0.8647, 0.9325, 0.8678, 0.9322, 0.8649, 0.9473, 0.8744, 0.9481, 0.8781, 0.9476, 0.8782, 0.9217, 0.8908, 0.9185, 0.8912, 0.9171, 0.8884, 0.9204, 0.888, 0.9325, 0.8614, 0.9325, 0.8647, 0.9322, 0.8649, 0.932, 0.8618, 0.9244, 0.8896, 0.9217, 0.8908, 0.9204, 0.888, 0.9231, 0.8869, 0.9377, 0.8415, 0.938, 0.8386, 0.9385, 0.8385, 0.9384, 0.8412])
me_x.materials.append(mat_eyes)
me_x.use_remesh_preserve_volume = False
me_x.use_remesh_preserve_attributes = False
me_x.use_mirror_vertex_groups = False
me_x.update()
arm_bone = bpy.data.armatures.new('bone')  # bones are not reproduced

# ---- objects
ob_x = bpy.data.objects.new('骨架', arm_bone)
ob_slime = bpy.data.objects.new('slime', me_x)

# ---- transforms, parenting, visibility, modifiers, constraints
ob_x.location = (-0.007709, -0.004521, -1.863e-09)
ob_x.rotation_euler = (0.0, -0.0, -1.571)
ob_x.show_in_front = True
ob_x.lineart.crease_threshold = 0.0
ob_slime.parent = ob_x
ob_slime.location = (0.0, 0.0, 0.0)
ob_slime.lineart.crease_threshold = 0.0
_vg = ob_slime.vertex_groups.new(name='root')
for _i, _w in zip([2, 3, 4, 5, 6, 7, 8, 9, 12, 13, 14, 15, 16, 17, 18, 19, 20, 21, 22, 23, 24, 27, 28, 29, 30, 31, 32, 33, 34, 35, 36, 37, 38, 39, 42, 43, 44, 45, 46, 47, 48, 49, 50, 51, 52, 53, 54, 57, 58, 59, 60, 61, 62, 63, 64, 65, 66, 67, 68, 69, 72, 73, 74, 75, 76, 77, 78, 79, 80, 81, 82, 83, 84, 87, 88, 89, 90, 91, 92, 93, 94, 95, 96, 97, 98, 99, 102, 103, 104, 105, 106, 107, 108, 109, 110, 111, 112, 113, 114, 117, 118, 119, 120, 121, 122, 123, 124, 125, 126, 127, 128, 129, 132, 133, 134, 135, 136, 137, 138, 139, 140, 141, 142, 143, 144, 147, 148, 149, 150, 151, 152, 153, 154, 155, 156, 157, 158, 159, 162, 163, 164, 165, 166, 167, 168, 169, 170, 171, 172, 173, 174, 177, 178, 179, 180, 181, 182, 183, 184, 185, 186, 187, 188, 189, 192, 193, 194, 195, 196, 197, 198, 199, 200, 201, 202, 203, 204, 205, 208, 209, 210, 211, 212, 213, 214, 215, 216, 217, 218, 219, 220, 223, 224, 225, 226, 227, 228, 229, 230, 231, 232, 233, 234, 235, 238, 239, 240, 241, 242, 243, 244, 245, 246, 247, 248, 249, 250, 253, 254, 255, 256, 257, 258, 259, 260, 261, 262, 263, 264, 265, 268, 269, 270, 271, 272, 273, 274, 275, 276, 277, 278, 279, 280, 283, 284, 285, 286, 287, 288, 289, 290, 291, 292, 293, 294, 295, 299, 300, 301, 302, 303, 304, 305, 306, 307, 308, 309, 310, 311, 314, 315, 316, 317, 318, 319, 320, 321, 322, 323, 324, 325, 326, 329, 330, 331, 332, 333, 334, 335, 336, 337, 338, 339, 340, 341, 344, 345, 346, 347, 348, 349, 350, 351, 352, 353, 354, 355, 356, 359, 360, 361, 362, 363, 364, 365, 366, 367, 368, 369, 370, 371, 374, 375, 376, 377, 378, 379, 380, 381, 382, 383, 384, 385, 386, 389, 390, 391, 392, 393, 394, 395, 396, 397, 398, 399, 400, 401, 404, 405, 406, 407, 408, 409, 410, 411, 412, 413, 414, 415, 416, 419, 420, 421, 422, 423, 424, 425, 426, 427, 428, 429, 430, 431, 434, 435, 436, 437, 438, 439, 440, 441, 442, 443, 444, 445, 446, 449, 450, 451, 452, 453, 454, 455, 456, 457, 458, 459, 460, 461, 464, 465, 466, 467, 468, 469, 470, 471, 472, 473, 474, 475, 476, 477, 478, 479, 480, 481], [0.03757, 0.08018, 0.1541, 0.3127, 0.5495, 0.6142, 0.5981, 0.5202, 0.03757, 0.08018, 0.1541, 0.3127, 0.5495, 0.6142, 0.5981, 0.5407, 0.4892, 0.4767, 0.5202, 0.6811, 0.841, 0.03757, 0.08018, 0.1541, 0.3127, 0.5495, 0.6142, 0.5981, 0.5407, 0.4892, 0.4767, 0.5202, 0.6811, 0.841, 0.03757, 0.08018, 0.1541, 0.3127, 0.5495, 0.6142, 0.5981, 0.5407, 0.4892, 0.4767, 0.5202, 0.6811, 0.841, 0.03757, 0.08018, 0.1541, 0.3127, 0.5495, 0.6142, 0.5981, 0.5407, 0.4892, 0.4767, 0.5202, 0.6811, 0.841, 0.03757, 0.08018, 0.1541, 0.3127, 0.5495, 0.6142, 0.5981, 0.5407, 0.4892, 0.4767, 0.5202, 0.6811, 0.841, 0.03757, 0.08018, 0.1541, 0.3127, 0.5495, 0.6142, 0.5981, 0.5407, 0.4892, 0.4767, 0.5202, 0.6811, 0.841, 0.03757, 0.08018, 0.1541, 0.3127, 0.5495, 0.6142, 0.5981, 0.5407, 0.4892, 0.4767, 0.5203, 0.6811, 0.841, 0.03757, 0.08018, 0.1541, 0.3127, 0.5495, 0.6142, 0.5981, 0.5407, 0.4892, 0.4767, 0.5203, 0.6811, 0.841, 0.03757, 0.08018, 0.1541, 0.3127, 0.5495, 0.6142, 0.5981, 0.5407, 0.4892, 0.4767, 0.5203, 0.6811, 0.841, 0.03757, 0.08018, 0.1541, 0.3127, 0.5495, 0.6142, 0.5981, 0.5407, 0.4892, 0.4767, 0.5203, 0.6811, 0.841, 0.03757, 0.08018, 0.1541, 0.3127, 0.5495, 0.6142, 0.5981, 0.5407, 0.4892, 0.4767, 0.5203, 0.6811, 0.841, 0.03757, 0.08018, 0.1541, 0.3127, 0.5495, 0.6142, 0.5981, 0.5407, 0.4892, 0.4767, 0.5203, 0.6811, 0.841, 0.03757, 0.08018, 0.1541, 0.3127, 0.5495, 0.6142, 0.5981, 0.5407, 0.4892, 0.4767, 0.5203, 0.6811, 0.841, 1.0, 0.03757, 0.08018, 0.1541, 0.3127, 0.5495, 0.6142, 0.5981, 0.5407, 0.4892, 0.4767, 0.5203, 0.6811, 0.841, 0.03757, 0.08018, 0.1541, 0.3127, 0.5495, 0.6142, 0.5981, 0.5407, 0.4892, 0.4767, 0.5203, 0.6811, 0.841, 0.03757, 0.08018, 0.1541, 0.3127, 0.5495, 0.6142, 0.5981, 0.5407, 0.4892, 0.4767, 0.5203, 0.6811, 0.841, 0.03757, 0.08018, 0.1541, 0.3127, 0.5495, 0.6142, 0.5981, 0.5407, 0.4892, 0.4767, 0.5203, 0.6811, 0.841, 0.03757, 0.08018, 0.1541, 0.3127, 0.5495, 0.6142, 0.5981, 0.5407, 0.4892, 0.4767, 0.5203, 0.6811, 0.841, 0.03757, 0.08018, 0.1541, 0.3127, 0.5495, 0.6142, 0.5981, 0.5407, 0.4892, 0.4767, 0.5203, 0.6811, 0.841, 0.03757, 0.08018, 0.1541, 0.3127, 0.5495, 0.6142, 0.5981, 0.5407, 0.4892, 0.4767, 0.5203, 0.6811, 0.841, 0.03757, 0.08018, 0.1541, 0.3127, 0.5495, 0.6142, 0.5981, 0.5407, 0.4892, 0.4767, 0.5203, 0.6811, 0.841, 0.03757, 0.08018, 0.1541, 0.3127, 0.5495, 0.6142, 0.5981, 0.5407, 0.4892, 0.4767, 0.5203, 0.6811, 0.841, 0.03757, 0.08018, 0.1541, 0.3127, 0.5495, 0.6142, 0.5981, 0.5407, 0.4892, 0.4767, 0.5203, 0.6811, 0.841, 0.03757, 0.08018, 0.1541, 0.3127, 0.5495, 0.6142, 0.5981, 0.5407, 0.4892, 0.4767, 0.5203, 0.6811, 0.841, 0.03757, 0.08018, 0.1541, 0.3127, 0.5495, 0.6142, 0.5981, 0.5407, 0.4892, 0.4767, 0.5203, 0.6811, 0.841, 0.03757, 0.08018, 0.1541, 0.3127, 0.5495, 0.6142, 0.5981, 0.5407, 0.4892, 0.4767, 0.5203, 0.6811, 0.841, 0.03757, 0.08018, 0.1541, 0.3127, 0.5495, 0.6142, 0.5981, 0.5407, 0.4892, 0.4767, 0.5203, 0.6811, 0.841, 0.03757, 0.08018, 0.1541, 0.3127, 0.5495, 0.6142, 0.5981, 0.5407, 0.4892, 0.4767, 0.5202, 0.6811, 0.841, 0.03757, 0.08018, 0.1541, 0.3127, 0.5495, 0.6142, 0.5981, 0.5407, 0.4892, 0.4767, 0.5202, 0.6811, 0.841, 0.03757, 0.08018, 0.1541, 0.3127, 0.5495, 0.6142, 0.5981, 0.5407, 0.4892, 0.4767, 0.5202, 0.6811, 0.841, 0.03757, 0.08018, 0.1541, 0.3127, 0.5495, 0.6142, 0.5981, 0.5407, 0.4892, 0.4767, 0.5202, 0.6811, 0.841, 0.5407, 0.4892, 0.4767, 0.6811, 0.841]): _vg.add([_i], _w, 'REPLACE')
_vg = ob_slime.vertex_groups.new(name='root.001')
for _i, _w in zip([1, 2, 3, 4, 5, 6, 7, 8, 9, 11, 12, 13, 14, 15, 16, 17, 18, 19, 20, 21, 22, 23, 24, 26, 27, 28, 29, 30, 31, 32, 33, 34, 35, 36, 37, 38, 39, 41, 42, 43, 44, 45, 46, 47, 48, 49, 50, 51, 52, 53, 54, 56, 57, 58, 59, 60, 61, 62, 63, 64, 65, 66, 67, 68, 69, 71, 72, 73, 74, 75, 76, 77, 78, 79, 80, 81, 82, 83, 84, 86, 87, 88, 89, 90, 91, 92, 93, 94, 95, 96, 97, 98, 99, 101, 102, 103, 104, 105, 106, 107, 108, 109, 110, 111, 112, 113, 114, 116, 117, 118, 119, 120, 121, 122, 123, 124, 125, 126, 127, 128, 129, 131, 132, 133, 134, 135, 136, 137, 138, 139, 140, 141, 142, 143, 144, 146, 147, 148, 149, 150, 151, 152, 153, 154, 155, 156, 157, 158, 159, 161, 162, 163, 164, 165, 166, 167, 168, 169, 170, 171, 172, 173, 174, 176, 177, 178, 179, 180, 181, 182, 183, 184, 185, 186, 187, 188, 189, 191, 192, 193, 194, 195, 196, 197, 198, 199, 200, 201, 202, 203, 204, 207, 208, 209, 210, 211, 212, 213, 214, 215, 216, 217, 218, 219, 220, 222, 223, 224, 225, 226, 227, 228, 229, 230, 231, 232, 233, 234, 235, 237, 238, 239, 240, 241, 242, 243, 244, 245, 246, 247, 248, 249, 250, 252, 253, 254, 255, 256, 257, 258, 259, 260, 261, 262, 263, 264, 265, 267, 268, 269, 270, 271, 272, 273, 274, 275, 276, 277, 278, 279, 280, 282, 283, 284, 285, 286, 287, 288, 289, 290, 291, 292, 293, 294, 295, 298, 299, 300, 301, 302, 303, 304, 305, 306, 307, 308, 309, 310, 311, 313, 314, 315, 316, 317, 318, 319, 320, 321, 322, 323, 324, 325, 326, 328, 329, 330, 331, 332, 333, 334, 335, 336, 337, 338, 339, 340, 341, 343, 344, 345, 346, 347, 348, 349, 350, 351, 352, 353, 354, 355, 356, 358, 359, 360, 361, 362, 363, 364, 365, 366, 367, 368, 369, 370, 371, 373, 374, 375, 376, 377, 378, 379, 380, 381, 382, 383, 384, 385, 386, 388, 389, 390, 391, 392, 393, 394, 395, 396, 397, 398, 399, 400, 401, 403, 404, 405, 406, 407, 408, 409, 410, 411, 412, 413, 414, 415, 416, 418, 419, 420, 421, 422, 423, 424, 425, 426, 427, 428, 429, 430, 431, 433, 434, 435, 436, 437, 438, 439, 440, 441, 442, 443, 444, 445, 446, 448, 449, 450, 451, 452, 453, 454, 455, 456, 457, 458, 459, 460, 461, 463, 464, 465, 466, 467, 468, 469, 470, 471, 472, 473, 474, 475, 476, 477, 478, 479, 480, 481], [0.1926, 0.6689, 0.76, 0.7605, 0.6455, 0.4278, 0.3721, 0.3927, 0.4768, 0.1926, 0.6689, 0.76, 0.7605, 0.6455, 0.4278, 0.3721, 0.3927, 0.4526, 0.5056, 0.5193, 0.4768, 0.317, 0.158, 0.1926, 0.6689, 0.76, 0.7605, 0.6455, 0.4278, 0.3721, 0.3927, 0.4526, 0.5056, 0.5193, 0.4768, 0.317, 0.158, 0.1926, 0.6689, 0.76, 0.7605, 0.6455, 0.4278, 0.3721, 0.3927, 0.4526, 0.5056, 0.5193, 0.4768, 0.317, 0.158, 0.1926, 0.6689, 0.76, 0.7605, 0.6455, 0.4278, 0.3721, 0.3927, 0.4526, 0.5056, 0.5193, 0.4768, 0.317, 0.158, 0.1926, 0.6689, 0.76, 0.7605, 0.6455, 0.4278, 0.3721, 0.3927, 0.4526, 0.5056, 0.5193, 0.4768, 0.317, 0.158, 0.1926, 0.6689, 0.76, 0.7605, 0.6455, 0.4278, 0.3721, 0.3927, 0.4526, 0.5056, 0.5193, 0.4768, 0.317, 0.158, 0.1926, 0.6689, 0.76, 0.7605, 0.6455, 0.4278, 0.3721, 0.3927, 0.4526, 0.5056, 0.5193, 0.4768, 0.317, 0.158, 0.1926, 0.6689, 0.76, 0.7605, 0.6455, 0.4278, 0.3721, 0.3927, 0.4526, 0.5056, 0.5193, 0.4768, 0.317, 0.158, 0.1926, 0.6689, 0.76, 0.7605, 0.6455, 0.4278, 0.3721, 0.3927, 0.4526, 0.5056, 0.5193, 0.4768, 0.317, 0.158, 0.1926, 0.6689, 0.76, 0.7605, 0.6455, 0.4278, 0.3721, 0.3927, 0.4526, 0.5056, 0.5193, 0.4768, 0.317, 0.158, 0.1926, 0.6689, 0.76, 0.7605, 0.6455, 0.4278, 0.3721, 0.3927, 0.4526, 0.5056, 0.5193, 0.4768, 0.317, 0.158, 0.1926, 0.6689, 0.76, 0.7605, 0.6455, 0.4278, 0.3721, 0.3927, 0.4526, 0.5056, 0.5193, 0.4768, 0.317, 0.158, 0.1926, 0.6689, 0.76, 0.7605, 0.6455, 0.4278, 0.3721, 0.3927, 0.4526, 0.5056, 0.5193, 0.4768, 0.317, 0.158, 0.1926, 0.6689, 0.76, 0.7605, 0.6455, 0.4278, 0.3721, 0.3927, 0.4526, 0.5056, 0.5193, 0.4768, 0.317, 0.158, 0.1926, 0.6689, 0.76, 0.7605, 0.6455, 0.4278, 0.3721, 0.3927, 0.4526, 0.5056, 0.5193, 0.4768, 0.317, 0.158, 0.1926, 0.6689, 0.76, 0.7605, 0.6455, 0.4278, 0.3721, 0.3927, 0.4526, 0.5056, 0.5193, 0.4768, 0.317, 0.158, 0.1926, 0.6689, 0.76, 0.7605, 0.6455, 0.4278, 0.3721, 0.3927, 0.4526, 0.5056, 0.5193, 0.4768, 0.317, 0.158, 0.1926, 0.6689, 0.76, 0.7605, 0.6455, 0.4278, 0.3721, 0.3927, 0.4526, 0.5056, 0.5193, 0.4768, 0.317, 0.158, 0.1926, 0.6689, 0.76, 0.7605, 0.6455, 0.4278, 0.3721, 0.3927, 0.4526, 0.5056, 0.5193, 0.4768, 0.317, 0.158, 0.1926, 0.6689, 0.76, 0.7605, 0.6455, 0.4278, 0.3721, 0.3927, 0.4526, 0.5056, 0.5193, 0.4768, 0.317, 0.158, 0.1926, 0.6689, 0.76, 0.7605, 0.6455, 0.4278, 0.3721, 0.3927, 0.4526, 0.5056, 0.5193, 0.4768, 0.317, 0.158, 0.1926, 0.6689, 0.76, 0.7605, 0.6455, 0.4278, 0.3721, 0.3927, 0.4526, 0.5056, 0.5193, 0.4768, 0.317, 0.158, 0.1926, 0.6689, 0.76, 0.7605, 0.6455, 0.4278, 0.3721, 0.3927, 0.4526, 0.5056, 0.5193, 0.4768, 0.317, 0.158, 0.1926, 0.6689, 0.76, 0.7605, 0.6455, 0.4278, 0.3721, 0.3927, 0.4526, 0.5056, 0.5193, 0.4768, 0.317, 0.158, 0.1926, 0.6689, 0.76, 0.7605, 0.6455, 0.4278, 0.3721, 0.3927, 0.4526, 0.5056, 0.5193, 0.4768, 0.317, 0.158, 0.1926, 0.6689, 0.76, 0.7605, 0.6455, 0.4278, 0.3721, 0.3927, 0.4526, 0.5056, 0.5193, 0.4768, 0.317, 0.158, 0.1926, 0.6689, 0.76, 0.7605, 0.6455, 0.4278, 0.3721, 0.3927, 0.4526, 0.5056, 0.5193, 0.4768, 0.317, 0.158, 0.1926, 0.6689, 0.76, 0.7605, 0.6455, 0.4278, 0.3721, 0.3927, 0.4526, 0.5056, 0.5193, 0.4768, 0.317, 0.158, 0.1926, 0.6689, 0.76, 0.7605, 0.6455, 0.4278, 0.3721, 0.3927, 0.4526, 0.5056, 0.5193, 0.4768, 0.317, 0.158, 0.1926, 0.6689, 0.76, 0.7605, 0.6455, 0.4278, 0.3721, 0.3927, 0.4526, 0.5056, 0.5193, 0.4768, 0.317, 0.158, 0.1926, 0.6689, 0.76, 0.7605, 0.6455, 0.4278, 0.3721, 0.3927, 0.4526, 0.5056, 0.5193, 0.4768, 0.317, 0.158, 0.4526, 0.5056, 0.5193, 0.317, 0.158]): _vg.add([_i], _w, 'REPLACE')
_vg = ob_slime.vertex_groups.new(name='root.002')
for _i, _w in zip([0, 1, 2, 3, 4, 5, 10, 11, 12, 13, 14, 15, 25, 26, 27, 28, 29, 30, 40, 41, 42, 43, 44, 45, 55, 56, 57, 58, 59, 60, 70, 71, 72, 73, 74, 75, 85, 86, 87, 88, 89, 90, 100, 101, 102, 103, 104, 105, 115, 116, 117, 118, 119, 120, 130, 131, 132, 133, 134, 135, 145, 146, 147, 148, 149, 150, 160, 161, 162, 163, 164, 165, 175, 176, 177, 178, 179, 180, 190, 191, 192, 193, 194, 195, 206, 207, 208, 209, 210, 211, 221, 222, 223, 224, 225, 226, 236, 237, 238, 239, 240, 241, 251, 252, 253, 254, 255, 256, 266, 267, 268, 269, 270, 271, 281, 282, 283, 284, 285, 286, 296, 297, 298, 299, 300, 301, 302, 312, 313, 314, 315, 316, 317, 327, 328, 329, 330, 331, 332, 342, 343, 344, 345, 346, 347, 357, 358, 359, 360, 361, 362, 372, 373, 374, 375, 376, 377, 387, 388, 389, 390, 391, 392, 402, 403, 404, 405, 406, 407, 417, 418, 419, 420, 421, 422, 432, 433, 434, 435, 436, 437, 447, 448, 449, 450, 451, 452, 462, 463, 464, 465, 466, 467], [0.9855, 0.7947, 0.2873, 0.1598, 0.08541, 0.03361, 0.9855, 0.7947, 0.2873, 0.1598, 0.08541, 0.03361, 0.9855, 0.7947, 0.2873, 0.1598, 0.08541, 0.03361, 0.9855, 0.7947, 0.2873, 0.1598, 0.08541, 0.03361, 0.9855, 0.7947, 0.2873, 0.1598, 0.08541, 0.03361, 0.9855, 0.7947, 0.2873, 0.1598, 0.08541, 0.03361, 0.9855, 0.7947, 0.2873, 0.1598, 0.08541, 0.03361, 0.9855, 0.7947, 0.2873, 0.1598, 0.08541, 0.03361, 0.9855, 0.7947, 0.2873, 0.1598, 0.08541, 0.03361, 0.9855, 0.7947, 0.2873, 0.1598, 0.08541, 0.03361, 0.9855, 0.7947, 0.2873, 0.1598, 0.08541, 0.03361, 0.9855, 0.7947, 0.2873, 0.1598, 0.08541, 0.03361, 0.9855, 0.7947, 0.2873, 0.1598, 0.08541, 0.03361, 0.9855, 0.7947, 0.2873, 0.1598, 0.08541, 0.03361, 0.9855, 0.7947, 0.2873, 0.1598, 0.08541, 0.03361, 0.9855, 0.7947, 0.2873, 0.1598, 0.08541, 0.03361, 0.9855, 0.7947, 0.2873, 0.1598, 0.08541, 0.03361, 0.9855, 0.7947, 0.2873, 0.1598, 0.08541, 0.03361, 0.9855, 0.7947, 0.2873, 0.1598, 0.08541, 0.03361, 0.9855, 0.7947, 0.2873, 0.1598, 0.08541, 0.03361, 0.9998, 0.9855, 0.7947, 0.2873, 0.1598, 0.08541, 0.03361, 0.9855, 0.7947, 0.2873, 0.1598, 0.08541, 0.03361, 0.9855, 0.7947, 0.2873, 0.1598, 0.08541, 0.03361, 0.9855, 0.7947, 0.2873, 0.1598, 0.08541, 0.03361, 0.9855, 0.7947, 0.2873, 0.1598, 0.08541, 0.03361, 0.9855, 0.7947, 0.2873, 0.1598, 0.08541, 0.03361, 0.9855, 0.7947, 0.2873, 0.1598, 0.08541, 0.03361, 0.9855, 0.7947, 0.2873, 0.1598, 0.08541, 0.03361, 0.9855, 0.7947, 0.2873, 0.1598, 0.08541, 0.03361, 0.9855, 0.7947, 0.2873, 0.1598, 0.08541, 0.03361, 0.9855, 0.7947, 0.2873, 0.1598, 0.08541, 0.03361, 0.9855, 0.7947, 0.2873, 0.1598, 0.08541, 0.03361]): _vg.add([_i], _w, 'REPLACE')
_m = ob_slime.modifiers.new('骨架', 'ARMATURE')
_m.object = ob_x

# ---- collection membership
col_collection_1.objects.link(ob_x)
col_collection_1.objects.link(ob_slime)

# ---- scene / render settings (as saved in the file)
scene.frame_start = 0; scene.frame_end = 10; scene.frame_set(6)
scene.render.engine = 'BLENDER_EEVEE_NEXT'
scene.render.resolution_percentage = 50
scene.render.dither_intensity = 0.0
scene.cycles.use_denoising = False
scene.cycles.samples = 128
scene.cycles.sampling_pattern = 'TABULATED_SOBOL'
scene.cycles.use_adaptive_sampling = False
scene.cycles.use_light_tree = False
scene.cycles.blur_glossy = 0.0
scene.cycles.sample_clamp_indirect = 0.0
scene.view_settings.view_transform = 'Standard'
bpy.context.view_layer.update()

# ---- added for rendering (the .blend has no active camera and no usable light): camera, sun
cam_auto = bpy.data.cameras.new('AutoCamera')
cam_auto.lens = 50.0
cam_auto.sensor_width = 36.0
cam_auto.clip_end = 1000.0
ob_auto_camera = bpy.data.objects.new('AutoCamera', cam_auto)
scene.collection.objects.link(ob_auto_camera)
ob_auto_camera.location = (2.99611, -3.48824, 2.99329)
ob_auto_camera.rotation_euler = (1.09748, -7.21219e-08, 0.694738)
scene.camera = ob_auto_camera
light_auto_sun = bpy.data.lights.new('AutoSun', 'SUN')
light_auto_sun.energy = 3.0
light_auto_sun.angle = 0.0523599
ob_auto_sun = bpy.data.objects.new('AutoSun', light_auto_sun)
scene.collection.objects.link(ob_auto_sun)
ob_auto_sun.rotation_euler = (0.872665, 0.174533, 0.523599)
bpy.context.view_layer.update()
